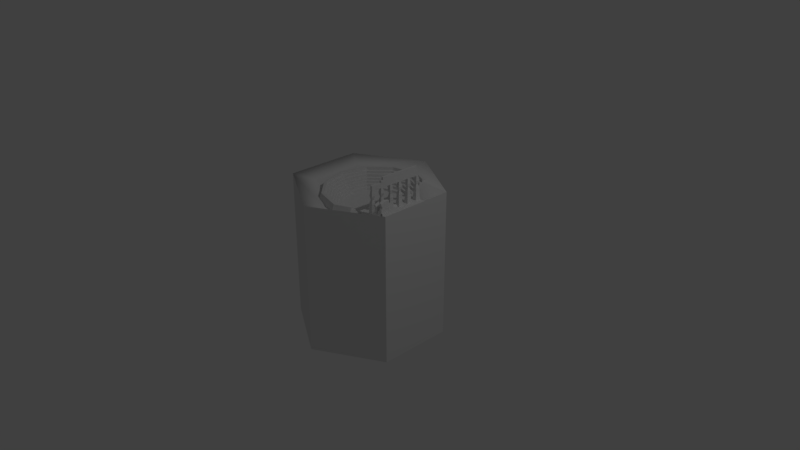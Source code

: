 # Source: ruin3.blend  (saved by Blender 2.79.0; exported with 4.5.12 LTS)
import bpy
from mathutils import Matrix  # noqa: F401  (used for matrix-valued properties, if any)

bpy.ops.wm.read_factory_settings(use_empty=True)
scene = bpy.context.scene
scene.name = 'Scene'

# ---- collections
col_collection_1 = bpy.data.collections.new('Collection 1'); scene.collection.children.link(col_collection_1)

# ---- materials (node trees are filled in below, after node groups)
mat_material_002 = bpy.data.materials.new('Material.002')
mat_material_002.alpha_threshold = 0.0
mat_material_002.use_transparent_shadow = False
mat_material_002.roughness = 0.5
mat_material_023 = bpy.data.materials.new('Material.023')
mat_material_023.alpha_threshold = 0.0
mat_material_023.use_transparent_shadow = False
mat_material_023.roughness = 0.5

# ---- material node trees

# ---- world
world_world = bpy.data.worlds.new('World'); scene.world = world_world
world_world.color = (0.05088, 0.05088, 0.05088)
world_world.use_sun_shadow = False
world_world.sun_shadow_jitter_overblur = 0.0
world_world.cycles.sampling_method = 'MANUAL'

# ---- cameras
cam_camera = bpy.data.cameras.new('Camera')
cam_camera.clip_end = 100.0
cam_camera.lens = 35.0
cam_camera.sensor_width = 32.0
cam_camera.sensor_height = 18.0
cam_camera.ortho_scale = 7.314
cam_camera.dof.focus_distance = 0.0
cam_camera.dof.aperture_fstop = 128.0

# ---- lights
light_lamp = bpy.data.lights.new('Lamp', 'POINT')
light_lamp.transmission_factor = 0.0
light_lamp.cutoff_distance = 30.0
light_lamp.energy = 100.0
light_lamp.shadow_buffer_clip_start = 1.001
light_lamp.shadow_soft_size = 0.1
light_lamp.shadow_maximum_resolution = 0.006
light_lamp.use_absolute_resolution = True

# ---- meshes
me_cylinder = bpy.data.meshes.new('Cylinder')
me_cylinder.from_pydata([(2.98e-08, 1.0, -2.0), (2.98e-08, 1.0, 1.168e-05), (0.866, 0.5, -2.0), (0.866, 0.5, 1.168e-05), (0.866, -0.5, -2.0), (0.866, -0.5, -2.337e-05), (-5.762e-08, -1.0, -2.0), (-5.762e-08, -1.0, 1.168e-05), (-0.866, -0.5, -2.0), (-0.866, -0.5, -2.337e-05), (-0.866, 0.5, -2.0), (-0.866, 0.5, 1.168e-05), (2.98e-08, 1.0, -1.329), (0.866, 0.5, -1.329), (0.866, -0.5, -1.329), (-5.762e-08, -1.0, -1.329), (-0.866, -0.5, -1.329), (-0.866, 0.5, -1.329), (2.98e-08, 1.0, -0.6728), (0.866, 0.5, -0.6728), (0.866, -0.5, -0.6728), (-5.762e-08, -1.0, -0.6728), (-0.866, -0.5, -0.6728), (-0.866, 0.5, -0.6728), (2.354e-08, 0.69, -0.1005), (0.5973, 0.3448, -0.2719), (0.5987, -0.3443, -0.2917), (-3.719e-08, -0.6936, -0.1116), (-0.5987, -0.3443, -0.05528), (-0.5973, 0.3448, -0.04772), (0.05379, 0.3718, -0.4249), (0.2264, 0.1308, -0.3123), (0.2265, -0.1304, -0.3818), (0.05379, -0.3868, -0.3635), (-0.2803, -0.191, -0.4187), (-0.2802, 0.1943, -0.3568), (1.461e-08, 0.004293, -0.3381)], [], [(18, 1, 3, 19), (19, 3, 5, 20), (20, 5, 7, 21), (21, 7, 9, 22), (9, 7, 27, 28), (23, 11, 1, 18), (22, 9, 11, 23), (1, 11, 29, 24), (8, 16, 17, 10), (10, 17, 12, 0), (6, 15, 16, 8), (4, 14, 15, 6), (2, 13, 14, 4), (0, 12, 13, 2), (16, 22, 23, 17), (17, 23, 18, 12), (15, 21, 22, 16), (14, 20, 21, 15), (13, 19, 20, 14), (12, 18, 19, 13), (5, 3, 25, 26), (11, 9, 28, 29), (3, 1, 24, 25), (7, 5, 26, 27), (29, 28, 34, 35), (27, 26, 32, 33), (25, 24, 30, 31), (24, 29, 35, 30), (28, 27, 33, 34), (26, 25, 31, 32), (30, 35, 36), (34, 33, 36), (32, 31, 36), (35, 34, 36), (33, 32, 36), (31, 30, 36)])
me_cylinder.polygons.foreach_set('use_smooth', [0, 0, 0, 0, 1, 0, 0, 1, 0, 0, 0, 0, 0, 0, 0, 0, 0, 0, 0, 0, 1, 1, 1, 1, 1, 1, 1, 1, 1, 1, 1, 1, 1, 1, 1, 1])
_uv = me_cylinder.uv_layers.new(name='UVMap')
_uv.uv.foreach_set('vector', [0.1667, 0.2213, 0.1667, 0.3334, 0.0001035, 0.3334, 9.852e-05, 0.2213, 0.9999, 0.2212, 0.9999, 0.3334, 0.8333, 0.3334, 0.8333, 0.2212, 0.8333, 0.2212, 0.8333, 0.3334, 0.6666, 0.3334, 0.6666, 0.2212, 0.6666, 0.2212, 0.6666, 0.3334, 0.5, 0.3334, 0.5, 0.2212, 0.01493, 0.7439, 0.01834, 0.2463, 0.1694, 0.3246, 0.1646, 0.6675, 0.3334, 0.2213, 0.3334, 0.3334, 0.1667, 0.3334, 0.1667, 0.2213, 0.5, 0.2212, 0.5, 0.3334, 0.3334, 0.3334, 0.3334, 0.2213, 0.9811, 0.7457, 0.4979, 0.9952, 0.4982, 0.84, 0.831, 0.6678, 0.5, 9.425e-05, 0.5, 0.1119, 0.3334, 0.1119, 0.3334, 9.974e-05, 0.3334, 9.974e-05, 0.3334, 0.1119, 0.1667, 0.1119, 0.1667, 0.0001064, 0.6666, 9.1e-05, 0.6666, 0.1119, 0.5, 0.1119, 0.5, 9.425e-05, 0.8333, 8.916e-05, 0.8333, 0.1119, 0.6666, 0.1119, 0.6666, 9.1e-05, 0.9999, 8.916e-05, 0.9999, 0.1119, 0.8333, 0.1119, 0.8333, 8.916e-05, 0.1667, 0.0001064, 0.1667, 0.1119, 9.386e-05, 0.1119, 8.916e-05, 0.0001134, 0.5, 0.1119, 0.5, 0.2212, 0.3334, 0.2213, 0.3334, 0.1119, 0.3334, 0.1119, 0.3334, 0.2213, 0.1667, 0.2213, 0.1667, 0.1119, 0.6666, 0.1119, 0.6666, 0.2212, 0.5, 0.2212, 0.5, 0.1119, 0.8333, 0.1119, 0.8333, 0.2212, 0.6666, 0.2212, 0.6666, 0.1119, 0.9999, 0.1119, 0.9999, 0.2212, 0.8333, 0.2212, 0.8333, 0.1119, 0.1667, 0.1119, 0.1667, 0.2213, 9.852e-05, 0.2213, 9.386e-05, 0.1119, 0.4975, -0.004635, 0.9811, 0.2455, 0.8313, 0.3232, 0.4983, 0.1499, 0.4979, 0.9952, 0.01493, 0.7439, 0.1646, 0.6675, 0.4982, 0.84, 0.9811, 0.2455, 0.9811, 0.7457, 0.831, 0.6678, 0.8313, 0.3232, 0.01834, 0.2463, 0.4975, -0.004635, 0.4983, 0.1499, 0.1694, 0.3246, 0.4982, 0.84, 0.1646, 0.6675, 0.372, 0.5598, 0.4974, 0.625, 0.1694, 0.3246, 0.4983, 0.1499, 0.4977, 0.3648, 0.3716, 0.4295, 0.8313, 0.3232, 0.831, 0.6678, 0.62, 0.5583, 0.6233, 0.4298, 0.831, 0.6678, 0.4982, 0.84, 0.4974, 0.625, 0.62, 0.5583, 0.1646, 0.6675, 0.1694, 0.3246, 0.3716, 0.4295, 0.372, 0.5598, 0.4983, 0.1499, 0.8313, 0.3232, 0.6233, 0.4298, 0.4977, 0.3648, 0.62, 0.5583, 0.4974, 0.625, 0.499, 0.4956, 0.372, 0.5598, 0.3716, 0.4295, 0.499, 0.4956, 0.4977, 0.3648, 0.6233, 0.4298, 0.499, 0.4956, 0.4974, 0.625, 0.372, 0.5598, 0.499, 0.4956, 0.3716, 0.4295, 0.4977, 0.3648, 0.499, 0.4956, 0.6233, 0.4298, 0.62, 0.5583, 0.499, 0.4956])
me_cylinder.materials.append(mat_material_002)
me_cylinder.use_remesh_preserve_volume = False
me_cylinder.use_remesh_preserve_attributes = False
me_cylinder.use_mirror_vertex_groups = False
me_cylinder.update()
me_cylinder_004 = bpy.data.meshes.new('Cylinder.004')
me_cylinder_004.from_pydata([(-2.532, -0.8572, -1.0), (-2.532, -0.8572, 1.0), (-2.032, -0.9912, -1.0), (-2.032, -0.9912, 1.0), (-2.032, -2.723, -1.0), (-2.032, -2.723, 1.0), (-2.532, -2.857, -1.0), (-2.532, -2.857, 1.0), (-3.032, -2.723, -1.0), (-3.032, -2.723, 1.0), (-3.398, -2.357, -1.0), (-3.398, -2.357, 1.0), (-3.532, -1.857, -1.0), (-3.532, -1.857, 1.0), (-3.398, -1.357, -1.0), (-3.398, -1.357, 1.0), (-3.032, -0.9912, -1.0), (-3.032, -0.9912, 1.0), (-2.532, -0.8161, -1.041), (-2.532, -0.8161, 1.041), (-2.532, -2.898, -1.041), (-2.532, -2.898, 1.041), (-3.052, -2.759, -1.041), (-3.052, -2.759, 1.041), (-3.433, -2.378, -1.041), (-3.433, -2.378, 1.041), (-3.573, -1.857, -1.041), (-3.573, -1.857, 1.041), (-3.433, -1.337, -1.041), (-3.433, -1.337, 1.041), (-3.052, -0.9555, -1.041), (-3.052, -0.9555, 1.041), (-2.026, -2.717, -1.0), (-2.026, -2.763, 1.041), (-2.026, -2.734, 1.012), (-2.026, -2.717, 1.0), (-2.026, -2.763, -1.041), (-2.026, -2.734, -1.012), (-2.026, -0.9805, 1.012), (-2.026, -0.9517, 1.041), (-2.026, -0.9517, -1.041), (-2.026, -0.9974, 1.0), (-2.026, -0.9805, -1.012), (-2.026, -0.9974, -1.0), (-2.032, -0.9912, 2.615), (-2.532, -0.8572, 2.615), (-2.532, -2.857, 2.615), (-2.032, -2.723, 2.615), (-3.032, -2.723, 2.615), (-3.398, -2.357, 2.615), (-3.573, -1.857, 2.657), (-3.532, -1.857, 2.615), (-3.398, -1.357, 2.615), (-3.433, -1.337, 2.657), (-3.032, -0.9912, 2.615), (-2.026, -0.9517, 2.657), (-2.532, -0.8161, 2.657), (-3.052, -2.759, 2.657), (-2.532, -2.898, 2.657), (-3.433, -2.378, 2.657), (-3.052, -0.9555, 2.657), (-2.026, -2.763, 2.657), (-2.026, -2.734, 2.628), (-2.026, -0.9805, 2.628), (-3.627, -1.857, 2.657), (-3.477, -1.297, 2.657), (-2.01, -0.8835, 2.657), (-2.508, -0.7376, 2.657), (-3.067, -2.827, 2.657), (-2.508, -2.977, 2.657), (-3.477, -2.417, 2.657), (-3.067, -0.8876, 2.657), (-2.01, -2.831, 2.657), (-3.627, -1.857, 4.407), (-3.477, -1.297, 4.407), (-2.01, -0.8835, 4.407), (-2.508, -0.7376, 4.407), (-3.067, -2.827, 4.407), (-2.508, -2.977, 4.407), (-3.477, -2.417, 4.407), (-3.067, -0.8876, 4.407), (-2.01, -2.831, 4.407), (-3.691, -1.857, 4.407), (-3.528, -1.251, 4.407), (-1.989, -0.8026, 4.407), (-2.478, -0.6446, 4.407), (-3.085, -2.907, 4.407), (-2.478, -3.07, 4.407), (-3.528, -2.464, 4.407), (-3.085, -0.8071, 4.407), (-1.989, -2.912, 4.407), (-3.691, -1.857, 6.126), (-3.528, -1.251, 6.126), (-1.989, -0.8026, 6.126), (-2.478, -0.6446, 6.126), (-3.085, -2.907, 6.126), (-2.478, -3.07, 6.126), (-3.528, -2.464, 6.126), (-3.085, -0.8071, 6.126), (-1.989, -2.912, 6.126), (-3.752, -1.857, 6.126), (-3.577, -1.206, 6.126), (-1.963, -0.7245, 6.126), (-2.449, -0.5548, 6.126), (-3.1, -2.985, 6.126), (-2.449, -3.16, 6.126), (-3.577, -2.508, 6.126), (-3.1, -0.7293, 6.126), (-1.963, -2.99, 6.126), (-3.752, -1.857, 7.76), (-3.577, -1.206, 7.76), (-1.963, -0.7245, 7.76), (-2.449, -0.5548, 7.76), (-3.1, -2.985, 7.76), (-2.449, -3.16, 7.76), (-3.577, -2.508, 7.76), (-3.1, -0.7293, 7.76), (-1.963, -2.99, 7.76), (-3.815, -1.857, 7.76), (-3.628, -1.159, 7.76), (-1.933, -0.6421, 7.76), (-2.418, -0.4601, 7.76), (-3.116, -3.067, 7.76), (-2.418, -3.254, 7.76), (-3.628, -2.556, 7.76), (-3.116, -0.6473, 7.76), (-1.933, -3.072, 7.76), (-3.815, -1.857, 9.774), (-3.628, -1.159, 9.774), (-1.933, -0.6421, 9.774), (-2.418, -0.4601, 9.774), (-3.116, -3.067, 9.774), (-2.418, -3.254, 9.774), (-3.628, -2.556, 9.774), (-3.116, -0.6473, 9.774), (-1.933, -3.072, 9.774), (-3.881, -1.857, 9.774), (-3.68, -1.109, 9.774), (-1.892, -0.5556, 9.774), (-2.384, -0.3606, 9.774), (-3.132, -3.153, 9.774), (-2.384, -3.354, 9.774), (-3.68, -2.606, 9.774), (-3.132, -0.5611, 9.774), (-1.892, -3.159, 9.774), (-3.881, -1.857, 11.53), (-3.68, -1.109, 11.53), (-1.892, -0.5556, 11.53), (-2.384, -0.3606, 11.53), (-3.132, -3.153, 11.53), (-2.384, -3.354, 11.53), (-3.68, -2.606, 11.53), (-3.132, -0.5611, 11.53), (-1.892, -3.159, 11.53), (-3.947, -1.857, 11.53), (-3.733, -1.059, 11.53), (-1.863, -0.4681, 11.53), (-2.35, -0.2601, 11.53), (-3.148, -3.24, 11.53), (-2.35, -3.454, 11.53), (-3.733, -2.656, 11.53), (-3.148, -0.474, 11.53), (-1.863, -3.246, 11.53), (-3.947, -1.857, 13.76), (-3.733, -1.059, 13.76), (-1.863, -0.4681, 13.76), (-2.35, -0.2601, 13.76), (-3.148, -3.24, 13.76), (-2.35, -3.454, 13.76), (-3.733, -2.656, 13.76), (-3.148, -0.474, 13.76), (-1.863, -3.246, 13.76), (-4.018, -1.857, 13.76), (-3.789, -1.004, 13.76), (-1.811, -0.3738, 13.76), (-2.312, -0.1517, 13.76), (-3.165, -3.334, 13.76), (-2.312, -3.563, 13.76), (-3.789, -2.71, 13.76), (-3.165, -0.3802, 13.76), (-1.811, -3.341, 13.76), (-2.236, 0.1469, -1.041), (-2.236, -3.861, -1.041), (-3.239, -3.593, -1.041), (-3.972, -2.859, -1.041), (-4.241, -1.857, -1.041), (-3.972, -0.8552, -1.041), (-3.239, -0.1216, -1.041), (-1.698, -3.6, -1.041), (-1.698, -0.1142, -1.041), (-0.8643, -1.688, 5.179)], [], [(9, 11, 49, 48), (27, 25, 59, 50), (16, 14, 28, 30), (6, 4, 37, 36, 20), (13, 15, 52, 51), (31, 29, 53, 60), (2, 0, 18, 40, 42), (10, 8, 22, 24), (3, 1, 17, 15, 13, 11, 9, 7, 5, 35, 41), (7, 9, 48, 46), (0, 2, 43, 32, 4, 6, 8, 10, 12, 14, 16), (18, 19, 39, 40), (20, 21, 23, 22), (22, 23, 25, 24), (24, 25, 27, 26), (26, 27, 29, 28), (28, 29, 31, 30), (30, 31, 19, 18), (12, 10, 24, 26), (25, 23, 57, 59), (8, 6, 20, 22), (0, 16, 30, 18), (3, 41, 38), (21, 33, 61, 58), (33, 34, 62, 61), (4, 32, 37), (14, 12, 26, 28), (42, 43, 2), (36, 33, 21, 20), (34, 33, 36, 37, 32, 43, 42, 40, 39, 38, 41, 35), (34, 35, 5), (52, 54, 60, 53), (47, 46, 58, 61, 62), (45, 44, 63, 55, 56), (48, 57, 59, 49), (51, 52, 53, 50), (49, 51, 50, 59), (46, 58, 57, 48), (54, 45, 56, 60), (15, 17, 54, 52), (3, 38, 63, 44), (23, 21, 58, 57), (19, 31, 60, 56), (38, 39, 55, 63), (34, 5, 47, 62), (17, 1, 45, 54), (1, 3, 44, 45), (29, 27, 50, 53), (11, 13, 51, 49), (5, 7, 46, 47), (39, 19, 56, 55), (56, 67, 71, 60), (53, 65, 64, 50), (59, 70, 68, 57), (55, 66, 67, 56), (58, 61, 72, 69), (60, 71, 65, 53), (50, 64, 70, 59), (57, 68, 69, 58), (66, 75, 76, 67), (69, 72, 81, 78), (71, 80, 74, 65), (64, 73, 79, 70), (68, 77, 78, 69), (67, 76, 80, 71), (65, 74, 73, 64), (70, 79, 77, 68), (80, 89, 83, 74), (73, 82, 88, 79), (77, 86, 87, 78), (76, 85, 89, 80), (74, 83, 82, 73), (79, 88, 86, 77), (75, 84, 85, 76), (78, 81, 90, 87), (85, 94, 98, 89), (83, 92, 91, 82), (88, 97, 95, 86), (84, 93, 94, 85), (87, 90, 99, 96), (89, 98, 92, 83), (82, 91, 97, 88), (86, 95, 96, 87), (92, 101, 100, 91), (97, 106, 104, 95), (93, 102, 103, 94), (96, 99, 108, 105), (98, 107, 101, 92), (91, 100, 106, 97), (95, 104, 105, 96), (94, 103, 107, 98), (105, 108, 117, 114), (107, 116, 110, 101), (100, 109, 115, 106), (104, 113, 114, 105), (103, 112, 116, 107), (101, 110, 109, 100), (106, 115, 113, 104), (102, 111, 112, 103), (109, 118, 124, 115), (113, 122, 123, 114), (112, 121, 125, 116), (110, 119, 118, 109), (115, 124, 122, 113), (111, 120, 121, 112), (114, 117, 126, 123), (116, 125, 119, 110), (121, 130, 134, 125), (119, 128, 127, 118), (124, 133, 131, 122), (120, 129, 130, 121), (123, 126, 135, 132), (125, 134, 128, 119), (118, 127, 133, 124), (122, 131, 132, 123), (133, 142, 140, 131), (129, 138, 139, 130), (132, 135, 144, 141), (134, 143, 137, 128), (127, 136, 142, 133), (131, 140, 141, 132), (130, 139, 143, 134), (128, 137, 136, 127), (141, 144, 153, 150), (143, 152, 146, 137), (136, 145, 151, 142), (140, 149, 150, 141), (139, 148, 152, 143), (137, 146, 145, 136), (142, 151, 149, 140), (138, 147, 148, 139), (149, 158, 159, 150), (148, 157, 161, 152), (146, 155, 154, 145), (151, 160, 158, 149), (147, 156, 157, 148), (150, 153, 162, 159), (152, 161, 155, 146), (145, 154, 160, 151), (157, 166, 170, 161), (155, 164, 163, 154), (160, 169, 167, 158), (156, 165, 166, 157), (159, 162, 171, 168), (161, 170, 164, 155), (154, 163, 169, 160), (158, 167, 168, 159), (165, 174, 175, 166), (168, 171, 180, 177), (170, 179, 173, 164), (163, 172, 178, 169), (167, 176, 177, 168), (166, 175, 179, 170), (164, 173, 172, 163), (169, 178, 176, 167), (26, 24, 184, 185), (18, 30, 187, 181), (18, 40, 189, 181), (22, 20, 182, 183), (28, 26, 185, 186), (36, 20, 182, 188), (22, 24, 184, 183), (28, 30, 187, 186), (173, 172, 185, 186), (179, 173, 186, 187), (175, 179, 187, 181), (174, 175, 181, 189), (172, 178, 184, 185), (178, 176, 183, 184), (176, 177, 182, 183), (177, 182, 188, 180), (39, 40, 189, 174, 165, 156, 147, 138, 129, 120, 111, 102, 93, 84, 75, 66, 55), (72, 81, 90, 99, 108, 117, 126, 135, 144, 153, 162, 171, 180, 188, 36, 33, 61)])
_uv = me_cylinder_004.uv_layers.new(name='UVMap')
_uv.uv.foreach_set('vector', [0.581, 0.509, 0.6387, 0.509, 0.6387, 0.9455, 0.581, 0.9455, 0.3258, 0.5377, 0.3802, 0.5377, 0.3802, 0.9324, 0.3258, 0.9324, 0.1255, 0.1199, 0.06522, 0.2257, 0.05785, 0.2145, 0.1214, 0.1025, 0.1694, 0.7553, 0.2647, 0.7389, 0.2641, 0.7482, 0.2601, 0.7636, 0.1677, 0.776, 0.3281, 0.3416, 0.3858, 0.3416, 0.3858, 0.7781, 0.3281, 0.7781, 0.2172, 0.5377, 0.2715, 0.5377, 0.2715, 0.9324, 0.2172, 0.9324, 0.2926, 0.1123, 0.2039, 0.08297, 0.2036, 0.06299, 0.289, 0.08789, 0.2924, 0.1036, 0.04597, 0.5441, 0.09345, 0.6814, 0.08751, 0.6972, 0.03741, 0.5515, 0.6777, 0.185, 0.7622, 0.2096, 0.8236, 0.2978, 0.8558, 0.4223, 0.8576, 0.5552, 0.8315, 0.6703, 0.7846, 0.7453, 0.7269, 0.766, 0.6705, 0.7277, 0.6669, 0.7237, 0.6742, 0.1871, 0.455, 0.509, 0.5127, 0.509, 0.5127, 0.9455, 0.455, 0.9455, 0.6867, 0.6816, 0.6434, 0.9693, 0.6412, 0.9867, 0.2237, 0.8833, 0.2212, 0.8798, 0.2005, 0.5777, 0.2438, 0.29, 0.3406, 0.09334, 0.465, 0.04036, 0.5837, 0.1453, 0.6648, 0.38, 0.1629, 0.02903, 0.1629, 0.5377, 0.1101, 0.5377, 0.1101, 0.02903, 0.4888, 0.02903, 0.4888, 0.5377, 0.4345, 0.5377, 0.4345, 0.02903, 0.4345, 0.02903, 0.4345, 0.5377, 0.3802, 0.5377, 0.3802, 0.02903, 0.3802, 0.02903, 0.3802, 0.5377, 0.3258, 0.5377, 0.3258, 0.02903, 0.3258, 0.02903, 0.3258, 0.5377, 0.2715, 0.5377, 0.2715, 0.02903, 0.2715, 0.02903, 0.2715, 0.5377, 0.2172, 0.5377, 0.2172, 0.02903, 0.2172, 0.02903, 0.2172, 0.5377, 0.1629, 0.5377, 0.1629, 0.02903, 0.03624, 0.3789, 0.04597, 0.5441, 0.03741, 0.5515, 0.0272, 0.3766, 0.3802, 0.5377, 0.4345, 0.5377, 0.4345, 0.9324, 0.3802, 0.9324, 0.09345, 0.6814, 0.1694, 0.7553, 0.1677, 0.776, 0.08751, 0.6972, 0.2039, 0.08297, 0.1255, 0.1199, 0.1214, 0.1025, 0.2036, 0.06299, 0.6777, 0.185, 0.6742, 0.1871, 0.6793, 0.1743, 0.4888, 0.5377, 0.5416, 0.5377, 0.5416, 0.9324, 0.4888, 0.9324, 0.6764, 0.754, 0.6715, 0.739, 0.8876, 0.939, 0.8921, 0.9529, 0.2647, 0.7389, 0.2683, 0.7351, 0.2641, 0.7482, 0.06522, 0.2257, 0.03624, 0.3789, 0.0272, 0.3766, 0.05785, 0.2145, 0.2924, 0.1036, 0.2963, 0.1181, 0.2926, 0.1123, 0.5416, 0.02903, 0.5416, 0.5377, 0.4888, 0.5377, 0.4888, 0.02903, 0.8714, 0.739, 0.8812, 0.754, 0.04712, 0.7636, 0.05525, 0.7482, 0.06359, 0.7351, 0.1197, 0.1181, 0.1119, 0.1036, 0.1051, 0.08789, 0.8974, 0.1614, 0.8871, 0.1743, 0.8769, 0.1871, 0.8623, 0.7237, 0.6715, 0.739, 0.6669, 0.7237, 0.6705, 0.7277, 0.2268, 0.7681, 0.2845, 0.7681, 0.2857, 0.7836, 0.2256, 0.7836, 0.8868, 0.9314, 0.9484, 0.8009, 0.9569, 0.8131, 0.8921, 0.9529, 0.8876, 0.939, 0.9498, 0.1934, 0.8957, 0.04098, 0.897, 0.03364, 0.9024, 0.02097, 0.9593, 0.1835, 0.581, 0.9455, 0.5798, 0.9609, 0.6399, 0.9609, 0.6387, 0.9455, 0.3281, 0.7781, 0.3858, 0.7781, 0.387, 0.7935, 0.3269, 0.7935, 0.518, 0.9455, 0.5757, 0.9455, 0.5769, 0.9609, 0.5168, 0.9609, 0.455, 0.9455, 0.4538, 0.9609, 0.5139, 0.9609, 0.5127, 0.9455, 0.1638, 0.7681, 0.2215, 0.7681, 0.2227, 0.7836, 0.1626, 0.7836, 0.2268, 0.3316, 0.2845, 0.3316, 0.2845, 0.7681, 0.2268, 0.7681, 0.6777, 0.185, 0.6793, 0.1743, 0.897, 0.03364, 0.8957, 0.04098, 0.4345, 0.5377, 0.4888, 0.5377, 0.4888, 0.9324, 0.4345, 0.9324, 0.1629, 0.5377, 0.2172, 0.5377, 0.2172, 0.9324, 0.1629, 0.9324, 0.6793, 0.1743, 0.6845, 0.1614, 0.9024, 0.02097, 0.897, 0.03364, 0.6715, 0.739, 0.6705, 0.7277, 0.8868, 0.9314, 0.8876, 0.939, 0.1638, 0.3316, 0.2215, 0.3316, 0.2215, 0.7681, 0.1638, 0.7681, 0.7019, 0.3534, 0.6777, 0.185, 0.8957, 0.04098, 0.9498, 0.1934, 0.2715, 0.5377, 0.3258, 0.5377, 0.3258, 0.9324, 0.2715, 0.9324, 0.518, 0.509, 0.5757, 0.509, 0.5757, 0.9455, 0.518, 0.9455, 0.6705, 0.7277, 0.7066, 0.5525, 0.9484, 0.8009, 0.8868, 0.9314, 0.1101, 0.5377, 0.1629, 0.5377, 0.1629, 0.9324, 0.1101, 0.9324, 0.1276, 0.08668, 0.1128, 0.09138, 0.31, 0.09125, 0.3109, 0.08656, 0.7383, 0.09137, 0.7293, 0.09491, 0.9265, 0.09491, 0.9217, 0.09137, 0.04762, 0.09137, 0.0465, 0.09533, 0.2437, 0.09533, 0.231, 0.09137, 0.4665, 0.0704, 0.4704, 0.07508, 0.6981, 0.07284, 0.6963, 0.06732, 0.2252, 0.06732, 0.455, 0.0704, 0.4511, 0.07508, 0.2234, 0.07284, 0.7445, 0.08656, 0.7318, 0.09052, 0.929, 0.09052, 0.9279, 0.08656, 0.3903, 0.09137, 0.3855, 0.09491, 0.5827, 0.09491, 0.5737, 0.09137, 0.4205, 0.08656, 0.4208, 0.09125, 0.6179, 0.09234, 0.6038, 0.08757, 0.4704, 0.07508, 0.5196, 0.193, 0.7474, 0.1907, 0.6981, 0.07284, 0.2234, 0.07284, 0.4511, 0.07508, 0.4019, 0.193, 0.1741, 0.1907, 0.7318, 0.09052, 0.7318, 0.2087, 0.929, 0.2087, 0.929, 0.09052, 0.3855, 0.09491, 0.3855, 0.213, 0.5827, 0.213, 0.5827, 0.09491, 0.4208, 0.09125, 0.4043, 0.2093, 0.6014, 0.2104, 0.6179, 0.09234, 0.1128, 0.09138, 0.1148, 0.2095, 0.312, 0.2094, 0.31, 0.09125, 0.7293, 0.09491, 0.7293, 0.213, 0.9265, 0.213, 0.9265, 0.09491, 0.0465, 0.09533, 0.0465, 0.2135, 0.2437, 0.2135, 0.2437, 0.09533, 0.7318, 0.2087, 0.7166, 0.2133, 0.9301, 0.2133, 0.929, 0.2087, 0.3855, 0.213, 0.3799, 0.2172, 0.5935, 0.2172, 0.5827, 0.213, 0.4043, 0.2093, 0.405, 0.2149, 0.6185, 0.2161, 0.6014, 0.2104, 0.1148, 0.2095, 0.09705, 0.2151, 0.3106, 0.2149, 0.312, 0.2094, 0.7293, 0.213, 0.7185, 0.2172, 0.9321, 0.2172, 0.9265, 0.213, 0.0465, 0.2135, 0.04538, 0.2181, 0.2589, 0.2181, 0.2437, 0.2135, 0.5196, 0.193, 0.5231, 0.1986, 0.7492, 0.1973, 0.7474, 0.1907, 0.1741, 0.1907, 0.4019, 0.193, 0.3984, 0.1986, 0.1723, 0.1973, 0.09705, 0.2151, 0.09899, 0.331, 0.3125, 0.3309, 0.3106, 0.2149, 0.7185, 0.2172, 0.7185, 0.3331, 0.9321, 0.3331, 0.9321, 0.2172, 0.04538, 0.2181, 0.04538, 0.3341, 0.2589, 0.3341, 0.2589, 0.2181, 0.5231, 0.1986, 0.5509, 0.3145, 0.777, 0.3132, 0.7492, 0.1973, 0.1723, 0.1973, 0.3984, 0.1986, 0.3706, 0.3145, 0.1445, 0.3132, 0.7166, 0.2133, 0.7166, 0.3293, 0.9301, 0.3293, 0.9301, 0.2133, 0.3799, 0.2172, 0.3799, 0.3332, 0.5935, 0.3331, 0.5935, 0.2172, 0.405, 0.2149, 0.3888, 0.3308, 0.6023, 0.332, 0.6185, 0.2161, 0.7185, 0.3331, 0.7081, 0.3371, 0.9374, 0.3371, 0.9321, 0.3331, 0.04538, 0.3341, 0.04449, 0.3385, 0.2739, 0.3385, 0.2589, 0.3341, 0.5509, 0.3145, 0.552, 0.32, 0.7785, 0.3196, 0.777, 0.3132, 0.1445, 0.3132, 0.3706, 0.3145, 0.3695, 0.32, 0.143, 0.3196, 0.7166, 0.3293, 0.7016, 0.3337, 0.931, 0.3337, 0.9301, 0.3293, 0.3799, 0.3332, 0.3746, 0.3371, 0.604, 0.3371, 0.5935, 0.3331, 0.3888, 0.3308, 0.3898, 0.3362, 0.6191, 0.3374, 0.6023, 0.332, 0.09899, 0.331, 0.08158, 0.3364, 0.3109, 0.3362, 0.3125, 0.3309, 0.143, 0.3196, 0.3695, 0.32, 0.3601, 0.4303, 0.1336, 0.4299, 0.7016, 0.3337, 0.7016, 0.4441, 0.931, 0.4441, 0.931, 0.3337, 0.3746, 0.3371, 0.3746, 0.4474, 0.604, 0.4474, 0.604, 0.3371, 0.3898, 0.3362, 0.3744, 0.4464, 0.6037, 0.4477, 0.6191, 0.3374, 0.08158, 0.3364, 0.08343, 0.4467, 0.3128, 0.4466, 0.3109, 0.3362, 0.7081, 0.3371, 0.7081, 0.4474, 0.9374, 0.4474, 0.9374, 0.3371, 0.04449, 0.3385, 0.04449, 0.4489, 0.2739, 0.4489, 0.2739, 0.3385, 0.552, 0.32, 0.5614, 0.4303, 0.7879, 0.4299, 0.7785, 0.3196, 0.3746, 0.4474, 0.369, 0.4515, 0.6151, 0.4515, 0.604, 0.4474, 0.3744, 0.4464, 0.3756, 0.4521, 0.6215, 0.4534, 0.6037, 0.4477, 0.08343, 0.4467, 0.06486, 0.4523, 0.3109, 0.4522, 0.3128, 0.4466, 0.7081, 0.4474, 0.697, 0.4515, 0.943, 0.4515, 0.9374, 0.4474, 0.04449, 0.4489, 0.04371, 0.4535, 0.2898, 0.4535, 0.2739, 0.4489, 0.5614, 0.4303, 0.5611, 0.4363, 0.7891, 0.4366, 0.7879, 0.4299, 0.1336, 0.4299, 0.3601, 0.4303, 0.3604, 0.4363, 0.1324, 0.4366, 0.7016, 0.4441, 0.6857, 0.4487, 0.9318, 0.4487, 0.931, 0.4441, 0.06486, 0.4523, 0.06713, 0.5882, 0.3132, 0.588, 0.3109, 0.4522, 0.697, 0.4515, 0.697, 0.5874, 0.943, 0.5874, 0.943, 0.4515, 0.04371, 0.4535, 0.04371, 0.5894, 0.2898, 0.5894, 0.2898, 0.4535, 0.5611, 0.4363, 0.5524, 0.5721, 0.7804, 0.5725, 0.7891, 0.4366, 0.1324, 0.4366, 0.3604, 0.4363, 0.3691, 0.5721, 0.1411, 0.5725, 0.6857, 0.4487, 0.6857, 0.5846, 0.9318, 0.5846, 0.9318, 0.4487, 0.369, 0.4515, 0.3691, 0.5874, 0.6151, 0.5874, 0.6151, 0.4515, 0.3756, 0.4521, 0.3566, 0.5879, 0.6026, 0.5892, 0.6215, 0.4534, 0.04371, 0.5894, 0.04303, 0.5943, 0.3066, 0.5943, 0.2898, 0.5894, 0.5524, 0.5721, 0.5488, 0.5785, 0.7815, 0.5795, 0.7804, 0.5725, 0.1411, 0.5725, 0.3691, 0.5721, 0.3727, 0.5785, 0.14, 0.5795, 0.6857, 0.5846, 0.6689, 0.5895, 0.9325, 0.5895, 0.9318, 0.5846, 0.3691, 0.5874, 0.3633, 0.5917, 0.6268, 0.5917, 0.6151, 0.5874, 0.3566, 0.5879, 0.3581, 0.5938, 0.6215, 0.5952, 0.6026, 0.5892, 0.06713, 0.5882, 0.04744, 0.5941, 0.311, 0.5939, 0.3132, 0.588, 0.697, 0.5874, 0.6852, 0.5917, 0.9488, 0.5917, 0.943, 0.5874, 0.14, 0.5795, 0.3727, 0.5785, 0.3947, 0.6972, 0.162, 0.6982, 0.6689, 0.5895, 0.6689, 0.7082, 0.9325, 0.7082, 0.9325, 0.5895, 0.3633, 0.5917, 0.3633, 0.7104, 0.6268, 0.7104, 0.6268, 0.5917, 0.3581, 0.5938, 0.3415, 0.7124, 0.605, 0.7139, 0.6215, 0.5952, 0.04744, 0.5941, 0.04943, 0.7128, 0.313, 0.7126, 0.311, 0.5939, 0.6852, 0.5917, 0.6852, 0.7104, 0.9488, 0.7104, 0.9488, 0.5917, 0.04303, 0.5943, 0.04303, 0.713, 0.3066, 0.713, 0.3066, 0.5943, 0.5488, 0.5785, 0.5268, 0.6972, 0.7595, 0.6982, 0.7815, 0.5795, 0.3415, 0.7124, 0.3431, 0.7184, 0.6243, 0.7199, 0.605, 0.7139, 0.04943, 0.7128, 0.02938, 0.7188, 0.3107, 0.7186, 0.313, 0.7126, 0.6852, 0.7104, 0.6734, 0.7147, 0.9546, 0.7147, 0.9488, 0.7104, 0.04303, 0.713, 0.04244, 0.7179, 0.3237, 0.7179, 0.3066, 0.713, 0.5268, 0.6972, 0.5279, 0.7034, 0.7604, 0.7053, 0.7595, 0.6982, 0.162, 0.6982, 0.3947, 0.6972, 0.3936, 0.7034, 0.1611, 0.7053, 0.6689, 0.7082, 0.6518, 0.7131, 0.933, 0.7131, 0.9325, 0.7082, 0.3633, 0.7104, 0.3574, 0.7147, 0.6387, 0.7147, 0.6268, 0.7104, 0.02938, 0.7188, 0.03191, 0.8692, 0.3132, 0.869, 0.3107, 0.7186, 0.6734, 0.7147, 0.6734, 0.8651, 0.9546, 0.8651, 0.9546, 0.7147, 0.04244, 0.7179, 0.04245, 0.8683, 0.3237, 0.8683, 0.3237, 0.7179, 0.5279, 0.7034, 0.4739, 0.8536, 0.7065, 0.8556, 0.7604, 0.7053, 0.1611, 0.7053, 0.3936, 0.7034, 0.4476, 0.8536, 0.215, 0.8556, 0.6518, 0.7131, 0.6518, 0.8635, 0.933, 0.8635, 0.933, 0.7131, 0.3574, 0.7147, 0.3575, 0.8651, 0.6387, 0.8651, 0.6387, 0.7147, 0.3431, 0.7184, 0.3221, 0.8688, 0.6033, 0.8703, 0.6243, 0.7199, 0.4739, 0.8536, 0.4665, 0.8608, 0.7072, 0.8633, 0.7065, 0.8556, 0.215, 0.8556, 0.4476, 0.8536, 0.455, 0.8608, 0.2143, 0.8633, 0.6518, 0.8635, 0.6332, 0.8688, 0.9335, 0.8688, 0.933, 0.8635, 0.3575, 0.8651, 0.3512, 0.8698, 0.6516, 0.8698, 0.6387, 0.8651, 0.3221, 0.8688, 0.324, 0.8752, 0.6243, 0.8768, 0.6033, 0.8703, 0.03191, 0.8692, 0.01011, 0.8756, 0.3105, 0.8754, 0.3132, 0.869, 0.6734, 0.8651, 0.6605, 0.8698, 0.9609, 0.8698, 0.9546, 0.8651, 0.04245, 0.8683, 0.04195, 0.8736, 0.3423, 0.8736, 0.3237, 0.8683, 0.2664, 0.9608, 0.2064, 0.9608, 0.1701, 0.7865, 0.2857, 0.7865, 0.1651, 0.1941, 0.1626, 0.04864, 0.2579, 0.04864, 0.2627, 0.3287, 0.4768, 0.6979, 0.4804, 0.451, 0.6548, 0.419, 0.6726, 0.6979, 0.4221, 0.04864, 0.4221, 0.1943, 0.3269, 0.3387, 0.3269, 0.05836, 0.4062, 0.9707, 0.3462, 0.9707, 0.3269, 0.7965, 0.4425, 0.7965, 0.468, 0.451, 0.4717, 0.6979, 0.2758, 0.6979, 0.2936, 0.419, 0.3531, 0.07383, 0.4579, 0.07383, 0.4658, 0.4139, 0.264, 0.4139, 0.4787, 0.07383, 0.5836, 0.07383, 0.6726, 0.4139, 0.4709, 0.4139, 0.08692, 0.7867, 0.0872, 0.02, 0.8951, 0.0458, 0.8948, 0.9467, 0.07932, 0.7591, 0.0796, 0.08141, 0.8875, 0.1302, 0.8872, 0.9265, 0.07172, 0.8407, 0.05451, 0.2016, 0.8623, 0.1322, 0.8825, 0.8831, 0.05105, 0.8773, 0.03035, 0.1333, 0.8633, 0.09907, 0.8858, 0.9115, 0.07862, 0.805, 0.07891, 0.06381, 0.8868, 0.05586, 0.8865, 0.9268, 0.09153, 0.8405, 0.09181, 0.06599, 0.8998, 0.02789, 0.8994, 0.9379, 0.08786, 0.8383, 0.08815, 0.1311, 0.8961, 0.08061, 0.8958, 0.9117, 0.06721, 0.7993, 0.9041, 0.9188, 0.8778, 0.07365, 0.04319, 0.02529, 0.2465, 0.3727, 0.141, 0.03963, 0.7498, 0.038, 0.8505, 0.9614, 0.774, 0.962, 0.6106, 0.882, 0.4271, 0.8834, 0.1412, 0.5611, 0.1409, 0.5608, 0.202, 0.5604, 0.2018, 0.5601, 0.2629, 0.5597, 0.263, 0.5597, 0.2631, 0.5598, 0.2631, 0.5598, 0.2631, 0.5598, 0.3391, 0.5587, 0.2138, 0.5457, 0.2138, 0.5457, 0.2138, 0.5457, 0.2137, 0.5456, 0.2136, 0.5456, 0.1376, 0.546, 0.1379, 0.5463, 0.06186, 0.5467, 0.06214, 0.547, 0.4179, 0.8722, 0.6462, 0.8708, 0.8494, 0.9516, 0.9447, 0.951, 0.8192, 0.01921, 0.06187, 0.02087, 0.1932, 0.357, 0.3084, 0.5447])
me_cylinder_004.use_remesh_preserve_volume = False
me_cylinder_004.use_remesh_preserve_attributes = False
me_cylinder_004.use_mirror_vertex_groups = False
me_cylinder_004.update()
me_cube_006 = bpy.data.meshes.new('Cube.006')
me_cube_006.from_pydata([(-1.0, -1.0, -1.0), (-1.0, -1.0, 1.0), (-1.0, 1.0, -1.0), (-1.0, 1.0, 1.0), (1.0, -1.0, -1.0), (1.0, -1.0, 1.0), (1.0, 1.0, -1.0), (1.0, 1.0, 1.0), (-1.0, 0.4368, -1.0), (-1.0, 0.4368, 1.0), (1.0, 0.4368, -1.0), (1.0, 0.4368, 1.0), (-0.8182, 1.0, 1.0), (-0.6364, 1.0, 1.0), (-0.4545, 1.0, 1.0), (-0.2727, 1.0, 1.0), (-0.09091, 1.0, 1.0), (0.09091, 1.0, 1.0), (0.2727, 1.0, 1.0), (0.4545, 1.0, 1.0), (0.6364, 1.0, 1.0), (0.8182, 1.0, 1.0), (-0.8182, 0.4368, 1.0), (-0.6364, 0.4368, 1.0), (-0.4545, 0.4368, 1.0), (-0.2727, 0.4368, 1.0), (-0.09091, 0.4368, 1.0), (0.09091, 0.4368, 1.0), (0.2727, 0.4368, 1.0), (0.4545, 0.4368, 1.0), (0.6364, 0.4368, 1.0), (0.8182, 0.4368, 1.0), (-0.9806, 0.4969, 2.861), (-0.9806, 0.9399, 2.861), (0.841, 0.9292, 2.861), (0.9772, 0.9292, 2.861), (0.9772, 0.5075, 2.861), (0.841, 0.5075, 2.861), (-0.8376, 0.9399, 2.861), (-0.6096, 0.917, 2.861), (-0.4813, 0.917, 2.861), (-0.2442, 0.9117, 2.861), (-0.1194, 0.9117, 2.861), (0.1167, 0.9201, 2.861), (0.2469, 0.9201, 2.861), (0.4798, 0.9216, 2.861), (0.6111, 0.9216, 2.861), (-0.8376, 0.4969, 2.861), (-0.6096, 0.5197, 2.861), (-0.4813, 0.5197, 2.861), (-0.2442, 0.525, 2.861), (-0.1194, 0.525, 2.861), (0.1167, 0.5166, 2.861), (0.2469, 0.5166, 2.861), (0.4798, 0.5151, 2.861), (0.6111, 0.5151, 2.861), (-1.0, 2.085, 1.0), (-1.0, 2.085, -1.0), (1.0, 2.085, -1.0), (-0.2442, 0.9117, 4.257), (1.0, 2.085, 1.0), (-0.4813, 0.917, 4.257), (-0.6096, 0.917, 4.257), (-0.8376, 0.9399, 4.257), (0.841, 0.5075, 4.257), (0.9772, 0.5075, 4.257), (0.9772, 0.9292, 4.257), (0.841, 0.9292, 4.257), (-0.9806, 0.9399, 4.257), (-0.9806, 0.4969, 4.257), (-0.1194, 0.9117, 4.257), (0.1167, 0.9201, 4.257), (0.2469, 0.9201, 4.257), (0.4798, 0.9216, 4.257), (0.6111, 0.9216, 4.257), (-0.8376, 0.4969, 4.257), (-0.6096, 0.5197, 4.257), (-0.4813, 0.5197, 4.257), (-0.2442, 0.525, 4.257), (-0.1194, 0.525, 4.257), (0.1167, 0.5166, 4.257), (0.2469, 0.5166, 4.257), (0.4798, 0.5151, 4.257), (0.6111, 0.5151, 4.257), (-0.9436, 0.6116, 5.169), (-0.8746, 0.6116, 5.169), (0.5129, 0.8192, 5.169), (0.578, 0.8192, 5.169), (0.1487, 0.821, 5.169), (0.2149, 0.821, 5.169), (-0.2142, 0.8186, 5.169), (-0.1495, 0.8186, 5.169), (-0.5805, 0.8269, 5.169), (-0.5104, 0.8269, 5.169), (-0.9436, 0.8252, 5.169), (-0.8746, 0.8252, 5.169), (0.8749, 0.6124, 5.169), (0.9433, 0.6124, 5.169), (0.9433, 0.8243, 5.169), (0.8749, 0.8243, 5.169), (-0.1495, 0.6181, 5.169), (0.1487, 0.6157, 5.169), (0.2149, 0.6157, 5.169), (0.5129, 0.6176, 5.169), (0.578, 0.6176, 5.169), (-0.2142, 0.6181, 5.169), (-0.5805, 0.6098, 5.169), (-0.5104, 0.6098, 5.169), (-0.982, 0.4924, 6.226), (-0.8361, 0.4924, 6.226), (0.4806, 0.9192, 6.226), (0.6103, 0.9192, 6.226), (0.1168, 0.9197, 6.226), (0.2468, 0.9197, 6.226), (-0.2513, 0.9336, 6.226), (-0.1124, 0.9336, 6.226), (-0.6142, 0.9312, 6.226), (-0.4767, 0.9312, 6.226), (-0.982, 0.9444, 6.226), (-0.8361, 0.9444, 6.226), (0.846, 0.5228, 6.226), (0.9722, 0.5228, 6.226), (0.9722, 0.9139, 6.226), (0.846, 0.9139, 6.226), (-0.1124, 0.5032, 6.226), (0.1168, 0.517, 6.226), (0.2468, 0.517, 6.226), (0.4806, 0.5175, 6.226), (0.6103, 0.5175, 6.226), (-0.2513, 0.5032, 6.226), (-0.6142, 0.5055, 6.226), (-0.4767, 0.5055, 6.226), (-0.9435, 0.6116, 7.607), (-0.8746, 0.6116, 7.607), (0.5078, 0.8351, 7.607), (0.5831, 0.8351, 7.607), (0.1462, 0.8288, 7.607), (0.2175, 0.8288, 7.607), (-0.2185, 0.8319, 7.607), (-0.1452, 0.8319, 7.607), (-0.5819, 0.8312, 7.607), (-0.509, 0.8312, 7.607), (-0.9435, 0.8251, 7.607), (-0.8746, 0.8251, 7.607), (0.8698, 0.5968, 7.607), (0.9483, 0.5968, 7.607), (0.9483, 0.84, 7.607), (0.8698, 0.84, 7.607), (-0.1452, 0.6049, 7.607), (0.1462, 0.608, 7.607), (0.2175, 0.608, 7.607), (0.5078, 0.6016, 7.607), (0.5831, 0.6016, 7.607), (-0.2185, 0.6049, 7.607), (-0.5819, 0.6056, 7.607), (-0.509, 0.6056, 7.607), (-0.9435, 0.6116, 8.922), (-0.8746, 0.6116, 8.922), (0.5831, 0.8351, 8.922), (-0.9435, 0.8251, 8.922), (-0.8746, 0.8251, 8.922), (0.9483, 0.5968, 8.922), (0.9483, 0.84, 8.922), (0.5831, 0.6016, 8.922), (0.5078, 0.8351, 9.561), (0.5831, 0.8351, 9.561), (0.5078, 0.6016, 9.561), (0.5831, 0.6016, 9.561), (-0.8746, 0.8251, 9.561), (-0.8746, 0.6116, 9.561), (0.5078, 0.8351, 10.29), (0.5078, 0.6016, 10.29), (-0.8746, 0.8251, 10.29), (-0.8746, 0.6116, 10.29)], [], [(3, 9, 1, 0, 8, 2, 57, 56), (51, 79, 70, 42), (4, 0, 1, 5), (8, 10, 4, 0), (11, 31, 30, 29, 28, 27, 26, 25, 24, 23, 22, 9, 1, 5), (31, 37, 36, 11), (2, 6, 10, 8), (6, 58, 60, 7, 11, 5, 4, 10), (29, 54, 55, 30), (21, 20, 30, 31), (26, 51, 42, 16), (19, 18, 28, 29), (9, 32, 47, 22), (17, 16, 26, 27), (11, 36, 35, 7), (15, 14, 24, 25), (14, 13, 39, 40), (13, 12, 22, 23), (43, 52, 80, 71), (37, 64, 65, 36), (48, 76, 77, 49), (53, 81, 72, 44), (36, 65, 66, 35), (32, 69, 75, 47), (15, 25, 50, 41), (16, 15, 41, 42), (3, 9, 32, 33), (23, 48, 49, 24), (24, 49, 40, 14), (21, 31, 37, 34), (13, 23, 48, 39), (18, 17, 43, 44), (30, 55, 46, 20), (25, 50, 51, 26), (22, 47, 38, 12), (19, 29, 54, 45), (7, 21, 34, 35), (12, 3, 33, 38), (20, 19, 45, 46), (28, 53, 44, 18), (27, 52, 53, 28), (17, 27, 52, 43), (57, 58, 60, 56), (40, 39, 62, 61), (50, 78, 79, 51), (61, 62, 92, 93), (77, 107, 93, 61), (6, 2, 57, 58), (79, 100, 91, 70), (67, 64, 96, 99), (14, 15, 16, 17, 18, 19, 20, 21, 7, 60, 56, 3, 12, 13), (70, 59, 90, 91), (38, 33, 68, 63), (59, 78, 105, 90), (52, 80, 81, 53), (41, 50, 78, 59), (54, 82, 83, 55), (42, 41, 59, 70), (49, 77, 61, 40), (34, 37, 64, 67), (44, 43, 71, 72), (39, 48, 76, 62), (33, 32, 69, 68), (55, 83, 74, 46), (46, 45, 73, 74), (47, 75, 63, 38), (35, 34, 67, 66), (45, 54, 82, 73), (91, 90, 114, 115), (100, 124, 115, 91), (101, 125, 126, 102), (89, 88, 112, 113), (94, 84, 108, 118), (103, 127, 128, 104), (71, 80, 101, 88), (62, 76, 106, 92), (63, 68, 94, 95), (82, 103, 104, 83), (81, 102, 89, 72), (75, 85, 95, 63), (64, 96, 97, 65), (69, 84, 85, 75), (73, 82, 103, 86), (65, 97, 98, 66), (80, 101, 102, 81), (83, 104, 87, 74), (66, 67, 99, 98), (78, 105, 100, 79), (74, 73, 86, 87), (68, 69, 84, 94), (76, 106, 107, 77), (72, 71, 88, 89), (128, 152, 135, 111), (131, 155, 141, 117), (120, 144, 145, 121), (110, 127, 151, 134), (114, 129, 153, 138), (119, 118, 142, 143), (105, 129, 124, 100), (88, 101, 125, 112), (93, 92, 116, 117), (106, 130, 131, 107), (102, 126, 113, 89), (95, 94, 118, 119), (90, 105, 129, 114), (86, 103, 127, 110), (96, 120, 121, 97), (107, 131, 117, 93), (104, 128, 111, 87), (97, 121, 122, 98), (92, 106, 130, 116), (84, 108, 109, 85), (99, 96, 120, 123), (98, 99, 123, 122), (85, 109, 119, 95), (87, 86, 110, 111), (121, 145, 146, 122), (116, 130, 154, 140), (108, 132, 133, 109), (123, 120, 144, 147), (122, 123, 147, 146), (109, 133, 143, 119), (111, 110, 134, 135), (127, 151, 152, 128), (118, 108, 132, 142), (113, 112, 136, 137), (125, 149, 150, 126), (124, 148, 139, 115), (115, 114, 138, 139), (129, 153, 148, 124), (112, 125, 149, 136), (117, 116, 140, 141), (130, 154, 155, 131), (126, 150, 137, 113), (142, 159, 156, 132), (146, 147, 135, 134, 137, 136, 139, 138, 141, 140, 143, 142, 159, 160, 168, 172, 170, 164, 165, 158, 162), (160, 159, 156, 157), (132, 156, 157, 169, 173, 171, 166, 167, 163, 161, 145, 144, 152, 151, 150, 149, 148, 153, 155, 154, 133), (145, 146, 162, 161), (165, 164, 166, 167), (164, 166, 171, 170), (163, 158, 165, 167), (157, 169, 168, 160), (170, 172, 173, 171), (161, 162, 158, 163), (169, 173, 172, 168), (153, 155, 141, 138), (154, 133, 143, 140), (148, 139, 136, 149), (150, 137, 134, 151), (152, 135, 147, 144)])
_uv = me_cube_006.uv_layers.new(name='UVMap')
_uv.uv.foreach_set('vector', [0.4477, 0.6504, 0.4536, 0.49, 0.4675, 0.0434, 0.07204, 0.05145, 0.06981, 0.4781, 0.06714, 0.6393, 0.06288, 0.944, 0.4398, 0.9437, 0.3058, 0.3243, 0.3048, 0.5097, 0.3371, 0.5122, 0.3415, 0.3261, 0.6056, 0.5127, 0.3088, 0.5127, 0.3088, 0.9581, 0.6056, 0.9581, 0.4526, 0.05877, 0.4526, 0.5064, 0.2384, 0.5064, 0.2384, 0.05877, 0.9202, 0.4953, 0.7805, 0.5045, 0.7453, 0.5061, 0.7104, 0.5075, 0.6754, 0.5085, 0.6434, 0.509, 0.62, 0.5088, 0.5966, 0.5073, 0.5607, 0.5018, 0.5252, 0.497, 0.4895, 0.4932, 0.4536, 0.49, 0.4675, 0.0434, 0.9033, 0.04363, 0.2797, 0.0637, 0.2827, 0.3237, 0.2954, 0.3237, 0.2964, 0.06355, 0.5366, 0.05877, 0.5366, 0.5064, 0.4526, 0.5064, 0.4526, 0.05877, 0.5366, 0.5064, 0.6984, 0.5064, 0.6984, 0.954, 0.5366, 0.954, 0.4526, 0.954, 0.2384, 0.954, 0.2384, 0.5064, 0.4526, 0.5064, 0.2878, 0.01338, 0.2915, 0.2819, 0.3041, 0.2819, 0.3051, 0.01319, 0.764, 0.6571, 0.7469, 0.657, 0.7453, 0.5061, 0.7805, 0.5045, 0.3068, 0.06883, 0.3058, 0.3243, 0.3415, 0.3261, 0.3571, 0.07254, 0.7192, 0.6578, 0.6847, 0.6594, 0.6754, 0.5085, 0.7104, 0.5075, 0.2922, 0.008027, 0.2933, 0.2834, 0.3073, 0.2835, 0.3099, 0.008127, 0.6482, 0.6616, 0.6111, 0.6642, 0.62, 0.5088, 0.6434, 0.509, 0.2964, 0.06355, 0.2954, 0.3237, 0.3349, 0.3254, 0.348, 0.06669, 0.5799, 0.6613, 0.5474, 0.6582, 0.5607, 0.5018, 0.5966, 0.5073, 0.3617, 0.05787, 0.3785, 0.06046, 0.3583, 0.3205, 0.3463, 0.3192, 0.5145, 0.6554, 0.4811, 0.6527, 0.4895, 0.4932, 0.5252, 0.497, 0.2634, 0.2867, 0.3038, 0.2849, 0.3033, 0.4889, 0.2636, 0.4936, 0.2827, 0.3237, 0.2826, 0.5119, 0.2946, 0.5116, 0.2954, 0.3237, 0.2965, 0.3174, 0.2958, 0.5087, 0.3073, 0.5086, 0.3085, 0.3174, 0.3169, 0.2849, 0.3158, 0.4887, 0.3529, 0.4919, 0.3579, 0.2868, 0.2954, 0.3237, 0.2946, 0.5116, 0.3304, 0.5147, 0.3349, 0.3254, 0.2933, 0.2834, 0.2925, 0.482, 0.3059, 0.4818, 0.3073, 0.2835, 0.2395, 0.07445, 0.2904, 0.06906, 0.2944, 0.3243, 0.2593, 0.3262, 0.3571, 0.07254, 0.3734, 0.07516, 0.3528, 0.3273, 0.3415, 0.3261, 0.237, 0.01119, 0.2922, 0.008027, 0.2933, 0.2834, 0.2498, 0.2845, 0.2928, 0.05433, 0.2965, 0.3174, 0.3085, 0.3174, 0.3097, 0.05415, 0.3097, 0.05415, 0.3085, 0.3174, 0.3463, 0.3192, 0.3617, 0.05787, 0.2277, 0.06801, 0.2797, 0.0637, 0.2827, 0.3237, 0.2437, 0.3254, 0.2403, 0.05942, 0.2928, 0.05433, 0.2965, 0.3174, 0.2593, 0.3192, 0.3739, 0.007068, 0.3919, 0.009741, 0.371, 0.2881, 0.3579, 0.2868, 0.3051, 0.01319, 0.3041, 0.2819, 0.3435, 0.2837, 0.3583, 0.01671, 0.2904, 0.06906, 0.2944, 0.3243, 0.3058, 0.3243, 0.3068, 0.06883, 0.3099, 0.008127, 0.3073, 0.2835, 0.3513, 0.2858, 0.3647, 0.01167, 0.2342, 0.01836, 0.2878, 0.01338, 0.2915, 0.2819, 0.2526, 0.2838, 0.348, 0.06669, 0.3647, 0.06888, 0.3476, 0.3266, 0.3349, 0.3254, 0.3647, 0.01167, 0.3824, 0.01388, 0.3654, 0.2871, 0.3513, 0.2858, 0.3583, 0.01671, 0.3754, 0.01919, 0.356, 0.285, 0.3435, 0.2837, 0.3182, 0.003229, 0.3169, 0.2849, 0.3579, 0.2868, 0.3739, 0.007068, 0.3001, 0.003406, 0.3038, 0.2849, 0.3169, 0.2849, 0.3182, 0.003229, 0.2439, 0.008644, 0.3001, 0.003406, 0.3038, 0.2849, 0.2634, 0.2867, 0.3088, 0.5114, 0.6056, 0.5114, 0.6056, 0.06598, 0.3088, 0.06598, 0.3463, 0.3192, 0.3583, 0.3205, 0.3534, 0.5131, 0.3417, 0.5113, 0.2944, 0.3243, 0.2939, 0.5098, 0.3048, 0.5097, 0.3058, 0.3243, 0.3417, 0.5113, 0.3534, 0.5131, 0.3364, 0.6419, 0.3294, 0.6417, 0.3073, 0.5086, 0.3072, 0.6419, 0.3294, 0.6417, 0.3417, 0.5113, 0.5366, 0.5064, 0.5366, 0.05877, 0.6984, 0.05877, 0.6984, 0.5064, 0.3048, 0.5097, 0.3048, 0.6393, 0.3248, 0.639, 0.3371, 0.5122, 0.2442, 0.5168, 0.2826, 0.5119, 0.2881, 0.6437, 0.2672, 0.6446, 0.5474, 0.6582, 0.5799, 0.6613, 0.6111, 0.6642, 0.6482, 0.6616, 0.6847, 0.6594, 0.7192, 0.6578, 0.7469, 0.657, 0.764, 0.6571, 0.7774, 0.6579, 0.7839, 0.948, 0.4398, 0.9437, 0.4477, 0.6504, 0.4811, 0.6527, 0.5145, 0.6554, 0.3371, 0.5122, 0.3481, 0.514, 0.331, 0.6391, 0.3248, 0.639, 0.3513, 0.2858, 0.3654, 0.2871, 0.3589, 0.4884, 0.3454, 0.4857, 0.2593, 0.5136, 0.2939, 0.5098, 0.2985, 0.6392, 0.279, 0.6392, 0.3038, 0.2849, 0.3033, 0.4889, 0.3158, 0.4887, 0.3169, 0.2849, 0.2593, 0.3262, 0.2944, 0.3243, 0.2939, 0.5098, 0.2593, 0.5136, 0.2915, 0.2819, 0.2912, 0.4764, 0.3032, 0.4762, 0.3041, 0.2819, 0.3415, 0.3261, 0.3528, 0.3273, 0.3481, 0.514, 0.3371, 0.5122, 0.3085, 0.3174, 0.3073, 0.5086, 0.3417, 0.5113, 0.3463, 0.3192, 0.2437, 0.3254, 0.2827, 0.3237, 0.2826, 0.5119, 0.2442, 0.5168, 0.3579, 0.2868, 0.371, 0.2881, 0.3656, 0.494, 0.3529, 0.4919, 0.2593, 0.3192, 0.2965, 0.3174, 0.2958, 0.5087, 0.2592, 0.5125, 0.2498, 0.2845, 0.2933, 0.2834, 0.2925, 0.482, 0.2497, 0.4875, 0.3041, 0.2819, 0.3032, 0.4762, 0.3388, 0.4792, 0.3435, 0.2837, 0.3435, 0.2837, 0.356, 0.285, 0.3509, 0.4813, 0.3388, 0.4792, 0.3073, 0.2835, 0.3059, 0.4818, 0.3454, 0.4857, 0.3513, 0.2858, 0.3349, 0.3254, 0.3476, 0.3266, 0.3426, 0.5169, 0.3304, 0.5147, 0.2526, 0.2838, 0.2915, 0.2819, 0.2912, 0.4764, 0.253, 0.4812, 0.3248, 0.639, 0.331, 0.6391, 0.348, 0.785, 0.3356, 0.785, 0.3048, 0.6393, 0.3011, 0.7842, 0.3356, 0.785, 0.3248, 0.639, 0.3088, 0.6314, 0.3002, 0.7918, 0.3123, 0.7922, 0.3159, 0.6315, 0.3385, 0.6314, 0.3455, 0.6317, 0.3615, 0.7932, 0.3486, 0.7931, 0.2755, 0.6241, 0.2983, 0.6237, 0.2883, 0.7812, 0.2472, 0.7788, 0.2967, 0.6126, 0.2885, 0.7662, 0.3001, 0.7666, 0.3034, 0.6127, 0.2636, 0.4936, 0.3033, 0.4889, 0.3088, 0.6314, 0.2868, 0.6319, 0.2592, 0.5125, 0.2958, 0.5087, 0.3002, 0.6418, 0.2786, 0.6419, 0.3454, 0.4857, 0.3589, 0.4884, 0.3364, 0.6238, 0.3291, 0.6235, 0.2912, 0.4764, 0.2967, 0.6126, 0.3034, 0.6127, 0.3032, 0.4762, 0.3158, 0.4887, 0.3159, 0.6315, 0.3385, 0.6314, 0.3529, 0.4919, 0.3059, 0.4818, 0.3056, 0.6238, 0.3291, 0.6235, 0.3454, 0.4857, 0.2826, 0.5119, 0.2881, 0.6437, 0.2949, 0.6437, 0.2946, 0.5116, 0.2925, 0.482, 0.2983, 0.6237, 0.3056, 0.6238, 0.3059, 0.4818, 0.253, 0.4812, 0.2912, 0.4764, 0.2967, 0.6126, 0.2761, 0.6132, 0.2946, 0.5116, 0.2949, 0.6437, 0.3165, 0.6437, 0.3304, 0.5147, 0.3033, 0.4889, 0.3088, 0.6314, 0.3159, 0.6315, 0.3158, 0.4887, 0.3032, 0.4762, 0.3034, 0.6127, 0.3246, 0.6125, 0.3388, 0.4792, 0.3304, 0.5147, 0.3426, 0.5169, 0.3232, 0.6441, 0.3165, 0.6437, 0.2939, 0.5098, 0.2985, 0.6392, 0.3048, 0.6393, 0.3048, 0.5097, 0.3388, 0.4792, 0.3509, 0.4813, 0.3312, 0.6128, 0.3246, 0.6125, 0.2497, 0.4875, 0.2925, 0.482, 0.2983, 0.6237, 0.2755, 0.6241, 0.2958, 0.5087, 0.3002, 0.6418, 0.3072, 0.6419, 0.3073, 0.5086, 0.3529, 0.4919, 0.3656, 0.494, 0.3455, 0.6317, 0.3385, 0.6314, 0.3001, 0.7666, 0.2995, 0.9542, 0.3218, 0.9559, 0.3348, 0.7673, 0.3037, 0.7912, 0.3029, 0.9734, 0.3239, 0.9753, 0.3392, 0.7922, 0.2811, 0.7932, 0.2845, 0.977, 0.2917, 0.9768, 0.2921, 0.7935, 0.2524, 0.7639, 0.2885, 0.7662, 0.2924, 0.9544, 0.2703, 0.9572, 0.2532, 0.7811, 0.2895, 0.7837, 0.2939, 0.9601, 0.2736, 0.9633, 0.3403, 0.7832, 0.3544, 0.7835, 0.3277, 0.9758, 0.3213, 0.974, 0.2985, 0.6392, 0.2895, 0.7837, 0.3011, 0.7842, 0.3048, 0.6393, 0.2868, 0.6319, 0.3088, 0.6314, 0.3002, 0.7918, 0.2622, 0.7897, 0.3294, 0.6417, 0.3364, 0.6419, 0.3518, 0.7923, 0.3392, 0.7922, 0.3002, 0.6418, 0.2918, 0.7907, 0.3037, 0.7912, 0.3072, 0.6419, 0.3159, 0.6315, 0.3123, 0.7922, 0.3486, 0.7931, 0.3385, 0.6314, 0.3291, 0.6235, 0.3364, 0.6238, 0.3544, 0.7835, 0.3403, 0.7832, 0.279, 0.6392, 0.2985, 0.6392, 0.2895, 0.7837, 0.2532, 0.7811, 0.2761, 0.6132, 0.2967, 0.6126, 0.2885, 0.7662, 0.2524, 0.7639, 0.2881, 0.6437, 0.2811, 0.7932, 0.2921, 0.7935, 0.2949, 0.6437, 0.3072, 0.6419, 0.3037, 0.7912, 0.3392, 0.7922, 0.3294, 0.6417, 0.3034, 0.6127, 0.3001, 0.7666, 0.3348, 0.7673, 0.3246, 0.6125, 0.2949, 0.6437, 0.2921, 0.7935, 0.3253, 0.7941, 0.3165, 0.6437, 0.2786, 0.6419, 0.3002, 0.6418, 0.2918, 0.7907, 0.2545, 0.7886, 0.2983, 0.6237, 0.2883, 0.7812, 0.3015, 0.7818, 0.3056, 0.6238, 0.2672, 0.6446, 0.2881, 0.6437, 0.2811, 0.7932, 0.2467, 0.7913, 0.3165, 0.6437, 0.3232, 0.6441, 0.3369, 0.794, 0.3253, 0.7941, 0.3056, 0.6238, 0.3015, 0.7818, 0.3403, 0.7832, 0.3291, 0.6235, 0.3246, 0.6125, 0.3312, 0.6128, 0.3471, 0.7672, 0.3348, 0.7673, 0.2921, 0.7935, 0.2917, 0.9768, 0.3142, 0.9784, 0.3253, 0.7941, 0.2545, 0.7886, 0.2918, 0.7907, 0.2963, 0.9736, 0.2754, 0.9768, 0.2883, 0.7812, 0.2938, 0.9719, 0.3005, 0.9718, 0.3015, 0.7818, 0.2467, 0.7913, 0.2811, 0.7932, 0.2845, 0.977, 0.2621, 0.9795, 0.3253, 0.7941, 0.3369, 0.794, 0.3212, 0.9795, 0.3142, 0.9784, 0.3015, 0.7818, 0.3005, 0.9718, 0.3213, 0.974, 0.3403, 0.7832, 0.3348, 0.7673, 0.3471, 0.7672, 0.3287, 0.9572, 0.3218, 0.9559, 0.2885, 0.7662, 0.2924, 0.9544, 0.2995, 0.9542, 0.3001, 0.7666, 0.2472, 0.7788, 0.2883, 0.7812, 0.2938, 0.9719, 0.2732, 0.9758, 0.3486, 0.7931, 0.3615, 0.7932, 0.3406, 0.9918, 0.3337, 0.9904, 0.3002, 0.7918, 0.3046, 0.9887, 0.3117, 0.9886, 0.3123, 0.7922, 0.3011, 0.7842, 0.3003, 0.96, 0.3208, 0.9618, 0.3356, 0.785, 0.3356, 0.785, 0.348, 0.785, 0.3271, 0.9633, 0.3208, 0.9618, 0.2895, 0.7837, 0.2939, 0.9601, 0.3003, 0.96, 0.3011, 0.7842, 0.2622, 0.7897, 0.3002, 0.7918, 0.3046, 0.9887, 0.2828, 0.9918, 0.3392, 0.7922, 0.3518, 0.7923, 0.3304, 0.9768, 0.3239, 0.9753, 0.2918, 0.7907, 0.2963, 0.9736, 0.3029, 0.9734, 0.3037, 0.7912, 0.3123, 0.7922, 0.3117, 0.9886, 0.3337, 0.9904, 0.3486, 0.7931, 0.5166, 0.121, 0.5166, 0.4912, 0.5566, 0.4912, 0.5566, 0.121, 0.1616, 0.121, 0.1763, 0.121, 0.2301, 0.121, 0.2443, 0.121, 0.2987, 0.121, 0.3121, 0.121, 0.3668, 0.121, 0.3805, 0.121, 0.435, 0.121, 0.4487, 0.121, 0.5037, 0.121, 0.5166, 0.121, 0.5166, 0.4912, 0.5036, 0.4912, 0.5036, 0.6713, 0.5036, 0.8762, 0.2442, 0.8762, 0.2442, 0.6713, 0.2301, 0.6713, 0.2301, 0.4912, 0.1616, 0.4912, 0.5437, 0.5513, 0.5308, 0.5513, 0.5308, 0.4912, 0.5437, 0.4912, 0.5307, 0.121, 0.5308, 0.4912, 0.5437, 0.4912, 0.5437, 0.6713, 0.5437, 0.8762, 0.8031, 0.8762, 0.8031, 0.6713, 0.8172, 0.6713, 0.8172, 0.4912, 0.8857, 0.4912, 0.8858, 0.121, 0.871, 0.121, 0.8172, 0.121, 0.8031, 0.121, 0.7486, 0.121, 0.7352, 0.121, 0.6806, 0.121, 0.6668, 0.121, 0.6123, 0.121, 0.5986, 0.121, 0.5437, 0.121, 0.1159, 0.121, 0.1616, 0.121, 0.1616, 0.4912, 0.1159, 0.4912, 0.8172, 0.7371, 0.8031, 0.7371, 0.8031, 0.6713, 0.8172, 0.6713, 0.2442, 0.6713, 0.2004, 0.6713, 0.2004, 0.8762, 0.2442, 0.8762, 0.1863, 0.4912, 0.2301, 0.4912, 0.2301, 0.6713, 0.1863, 0.6713, 0.5437, 0.4912, 0.5437, 0.6713, 0.5036, 0.6713, 0.5036, 0.4912, 0.8028, 0.942, 0.5434, 0.9363, 0.5437, 0.8762, 0.8031, 0.8762, 0.8857, 0.4912, 0.8851, 0.5597, 0.8166, 0.557, 0.8172, 0.4912, 0.5437, 0.6713, 0.5437, 0.8762, 0.5036, 0.8762, 0.5036, 0.6713, 0.3806, 0.05702, 0.4352, 0.05742, 0.435, 0.121, 0.3805, 0.121, 0.4496, 0.05743, 0.5045, 0.06087, 0.5037, 0.121, 0.4487, 0.121, 0.3663, 0.05703, 0.3668, 0.121, 0.3121, 0.121, 0.3117, 0.05877, 0.2996, 0.05878, 0.2987, 0.121, 0.2443, 0.121, 0.2452, 0.05523, 0.2309, 0.05523, 0.2301, 0.121, 0.1763, 0.121, 0.1771, 0.05249])
me_cube_006.use_remesh_preserve_volume = False
me_cube_006.use_remesh_preserve_attributes = False
me_cube_006.use_mirror_vertex_groups = False
me_cube_006.update()
me_cube_011 = bpy.data.meshes.new('Cube.011')
me_cube_011.from_pydata([(15.29, 12.77, -1.0), (15.29, 12.77, 0.44), (15.29, 14.77, -1.0), (15.29, 14.77, 1.0), (17.29, 12.77, -1.0), (17.29, 12.77, 1.0), (17.29, 14.77, -1.0), (17.29, 14.77, 1.0), (15.29, 16.81, 1.0), (15.29, 16.81, -1.0), (17.29, 16.81, -1.0), (17.29, 16.81, 1.0), (15.29, 18.92, 1.0), (15.29, 18.92, -1.0), (17.29, 18.92, -1.0), (17.29, 18.92, 1.0), (15.29, 21.52, 1.0), (15.29, 21.52, -1.0), (17.29, 21.52, -1.0), (17.29, 21.52, 1.0), (15.29, 23.92, 1.0), (15.29, 23.92, -1.0), (17.29, 23.92, -1.0), (17.29, 23.92, 1.0), (15.29, 26.29, 0.2531), (15.29, 26.29, -1.0), (17.29, 26.29, -1.0), (17.29, 26.29, 0.2531), (19.65, 14.77, 1.0), (19.65, 14.77, -1.0), (19.65, 12.77, -1.0), (19.65, 12.77, 1.0), (22.21, 14.77, 1.0), (22.21, 14.77, -1.0), (22.21, 12.77, -1.0), (22.21, 12.77, 1.0), (24.69, 14.77, 1.0), (24.69, 14.77, -1.0), (24.69, 12.77, -1.0), (24.69, 12.77, 1.0), (27.25, 14.77, 1.0), (27.25, 14.77, -1.0), (27.25, 12.77, -1.0), (27.25, 12.77, 1.0), (29.77, 14.77, 0.4573), (29.77, 14.77, -1.0), (29.77, 12.77, -1.0), (29.77, 12.77, 0.4573), (15.29, 12.77, 0.4161), (15.29, 14.77, 1.0), (17.29, 14.77, 1.0), (17.29, 12.77, 1.0), (15.29, 16.81, 1.0), (17.29, 16.81, 1.0), (15.29, 18.92, 1.0), (17.29, 18.92, 1.0), (15.29, 21.52, 1.0), (17.29, 21.52, 1.0), (15.29, 23.92, 1.0), (17.29, 23.92, 1.0), (19.65, 14.77, 1.0), (19.65, 12.77, 1.0), (22.21, 14.77, 1.0), (22.21, 12.77, 1.0), (24.69, 14.77, 1.0), (24.69, 12.77, 1.0), (27.25, 14.77, 1.0), (27.25, 12.77, 1.0), (15.29, 12.77, 3.467), (15.29, 14.77, 2.891), (17.29, 14.77, 2.891), (17.29, 12.77, 2.891), (15.29, 16.81, 2.891), (17.29, 16.81, 2.891), (15.29, 18.92, 2.511), (17.29, 18.92, 2.891), (15.29, 21.52, 2.511), (17.29, 21.52, 2.891), (15.29, 23.92, 1.503), (17.29, 23.92, 1.503), (19.65, 14.77, 2.891), (19.65, 12.77, 2.891), (22.21, 14.77, 2.891), (22.21, 12.77, 2.891), (24.69, 14.77, 2.592), (24.69, 12.77, 2.891), (27.25, 14.77, 1.482), (27.25, 12.77, 1.781), (15.29, 12.77, 4.722), (15.29, 14.77, 4.722), (17.29, 14.77, 4.722), (17.29, 12.77, 4.722), (15.29, 16.81, 3.55), (17.29, 16.81, 3.55), (15.29, 18.92, 5.081), (17.29, 18.92, 4.722), (15.29, 21.52, 5.081), (17.29, 21.52, 4.722), (19.65, 14.77, 4.722), (19.65, 12.77, 4.722), (22.21, 14.77, 4.722), (22.21, 12.77, 4.022), (24.69, 14.77, 4.123), (24.69, 12.77, 3.423), (15.29, 12.77, 6.608), (15.29, 14.77, 6.608), (17.29, 14.77, 6.608), (17.29, 12.77, 6.608), (15.29, 18.92, 5.245), (17.29, 18.92, 6.024), (15.29, 21.52, 5.245), (17.29, 21.52, 6.024), (19.65, 14.77, 5.771), (19.65, 12.77, 6.608), (22.21, 14.77, 6.226), (22.21, 12.77, 7.063), (15.29, 12.77, 7.246), (15.29, 14.77, 7.81), (17.29, 14.77, 8.483), (17.29, 12.77, 7.92), (19.65, 14.77, 7.89), (19.65, 12.77, 7.89), (17.29, 20.22, 6.986), (15.29, 20.22, 6.207), (17.29, 17.86, 2.064), (15.29, 17.86, 2.064), (17.29, 15.06, 2.891), (17.29, 13.06, 2.891), (19.65, 15.06, 2.891), (19.21, 13.06, 2.891), (17.29, 13.06, 3.909), (19.21, 13.06, 3.909), (15.83, 14.77, -1.0), (15.83, 12.77, -1.0), (15.83, 12.77, 1.0), (15.83, 16.81, -1.0), (15.83, 18.92, -1.0), (15.83, 21.52, -1.0), (15.83, 23.92, -1.0), (15.83, 23.92, 1.0), (15.83, 26.29, -1.0), (15.83, 26.29, 0.2531), (15.83, 12.77, 1.0), (15.83, 23.92, 1.0), (15.83, 12.77, 2.891), (15.83, 16.81, 2.891), (15.83, 18.92, 2.891), (15.83, 21.52, 2.891), (15.83, 23.92, 1.503), (15.83, 14.77, 5.374), (15.83, 12.77, 5.374), (15.83, 16.81, 3.55), (15.83, 18.92, 4.722), (15.83, 21.52, 4.722), (15.83, 14.77, 6.333), (15.83, 12.77, 6.333), (15.83, 18.92, 5.454), (15.83, 21.52, 5.454), (15.83, 14.77, 7.99), (15.83, 12.77, 7.427), (15.83, 20.22, 6.416), (15.83, 17.86, 2.064)], [], [(0, 1, 3, 2), (7, 6, 10, 11), (32, 28, 60, 62), (133, 134, 1, 0), (132, 6, 4, 133), (5, 31, 61, 51), (11, 10, 14, 15), (132, 2, 9, 135), (8, 3, 49, 52), (2, 3, 8, 9), (20, 16, 56, 58), (135, 9, 13, 136), (43, 40, 66, 67), (9, 8, 12, 13), (134, 5, 51, 142), (13, 12, 16, 17), (15, 14, 18, 19), (136, 13, 17, 137), (23, 22, 26, 27), (17, 16, 20, 21), (19, 18, 22, 23), (137, 17, 21, 138), (140, 141, 27, 26), (138, 21, 25, 140), (139, 23, 27, 141), (21, 20, 24, 25), (29, 28, 32, 33), (6, 7, 28, 29), (5, 4, 30, 31), (4, 6, 29, 30), (35, 34, 38, 39), (31, 30, 34, 35), (30, 29, 33, 34), (16, 12, 54, 56), (19, 23, 59, 57), (34, 33, 37, 38), (11, 15, 55, 53), (33, 32, 36, 37), (43, 42, 46, 47), (37, 36, 40, 41), (39, 38, 42, 43), (38, 37, 41, 42), (45, 44, 47, 46), (42, 41, 45, 46), (40, 43, 47, 44), (41, 40, 44, 45), (142, 51, 71, 144), (67, 66, 86, 87), (51, 61, 81, 71), (64, 62, 82, 84), (54, 52, 72, 125, 74), (63, 65, 85, 83), (53, 55, 75, 124, 73), (58, 56, 76, 78), (142, 50, 70, 144), (12, 8, 52, 54), (28, 7, 50, 60), (39, 43, 67, 65), (35, 39, 65, 63), (40, 36, 64, 66), (31, 35, 63, 61), (36, 32, 62, 64), (139, 20, 58, 143), (3, 1, 48, 49), (7, 11, 53, 50), (15, 19, 57, 55), (81, 83, 101, 99), (72, 69, 89, 92), (82, 80, 98, 100), (70, 73, 93, 90), (161, 124, 75, 146), (147, 77, 79, 148), (152, 94, 96, 153), (84, 85, 87, 86), (145, 72, 92, 151), (60, 50, 70, 80), (55, 57, 77, 75), (65, 67, 87, 85), (56, 54, 74, 76), (66, 64, 84, 86), (50, 53, 73, 70), (62, 60, 80, 82), (143, 58, 78, 148), (52, 49, 69, 72), (61, 63, 83, 81), (57, 59, 79, 77), (96, 94, 108, 123, 110), (149, 90, 93, 151), (150, 91, 107, 155), (98, 90, 106, 112), (100, 101, 103, 102), (146, 75, 95, 152), (85, 84, 102, 103), (69, 68, 88, 89), (83, 85, 103, 101), (84, 82, 100, 102), (153, 147, 146, 152), (144, 71, 91, 150), (80, 70, 90, 98), (75, 77, 97, 95), (107, 113, 121, 119), (105, 104, 116, 117), (160, 122, 111, 157), (112, 113, 115, 114), (152, 95, 109, 156), (101, 100, 114, 115), (88, 150, 149, 89), (153, 96, 110, 157), (100, 98, 112, 114), (91, 99, 113, 107), (95, 97, 111, 122, 109), (99, 101, 115, 113), (118, 119, 121, 120), (158, 117, 116, 159), (155, 107, 119, 159), (154, 105, 117, 158), (112, 106, 118, 120), (113, 112, 120, 121), (156, 109, 122, 160), (145, 73, 124, 161), (99, 91, 130, 131), (71, 81, 129, 127), (91, 71, 127, 130), (70, 80, 128, 126), (81, 99, 131, 129), (129, 131, 130, 127), (72, 145, 161, 125), (108, 156, 160, 123), (106, 154, 158, 118), (104, 155, 159, 116), (118, 158, 159, 119), (97, 153, 157, 111), (90, 149, 154, 106), (94, 152, 156, 108), (123, 160, 157, 110), (68, 144, 150, 88), (77, 147, 153, 97), (146, 147, 76, 74), (150, 155, 154, 149), (89, 149, 151, 92), (59, 143, 148, 79), (73, 145, 151, 93), (76, 147, 148, 78), (125, 161, 146, 74), (23, 139, 143, 59), (50, 49, 69, 70), (20, 139, 141, 24), (22, 138, 140, 26), (25, 24, 141, 140), (18, 137, 138, 22), (14, 136, 137, 18), (1, 134, 142, 48), (10, 135, 136, 14), (6, 132, 135, 10), (2, 132, 133, 0), (4, 5, 134, 133), (104, 105, 154, 155), (68, 69, 70, 144), (48, 142, 50, 49)])
_uv = me_cube_011.uv_layers.new(name='UVMap')
_uv.uv.foreach_set('vector', [0.8449, 0.2128, 0.8457, 0.2562, 0.7587, 0.2742, 0.7576, 0.2139, 0.2015, 0.3872, 0.2031, 0.3269, 0.2918, 0.3286, 0.2902, 0.3889, 0.0, 0.0, 0.0, 0.0, 0.0, 0.0, 0.0, 0.0, 1.0, 0.4466, 0.9263, 0.4466, 0.947, 0.4274, 1.0, 0.4274, 0.07367, 0.01921, 0.07367, 0.07147, 1.976e-08, 0.07148, 1.756e-08, 0.01922, 0.0, 0.0, 0.0, 0.0, 0.0, 0.0, 0.0, 0.0, 0.2902, 0.3889, 0.2918, 0.3286, 0.3841, 0.3302, 0.3824, 0.3905, 0.07367, 0.01921, 0.07367, 4.647e-05, 0.1485, 3.826e-05, 0.1485, 0.0192, 0.0, 0.0, 0.0, 0.0, 0.0, 0.0, 0.0, 0.0, 0.7576, 0.2139, 0.7587, 0.2742, 0.67, 0.2753, 0.6689, 0.215, 0.0, 0.0, 0.0, 0.0, 0.0, 0.0, 0.0, 0.0, 0.1485, 0.0192, 0.1485, 3.826e-05, 0.2264, 2.971e-05, 0.2264, 0.01919, 0.0, 0.0, 0.0, 0.0, 0.0, 0.0, 0.0, 0.0, 0.6689, 0.215, 0.67, 0.2753, 0.5778, 0.2764, 0.5766, 0.2161, 0.0, 0.0, 0.0, 0.0, 0.0, 0.0, 0.0, 0.0, 0.5766, 0.2161, 0.5778, 0.2764, 0.4642, 0.2778, 0.4631, 0.2175, 0.3824, 0.3905, 0.3841, 0.3302, 0.4976, 0.3323, 0.4959, 0.3926, 0.2264, 0.01919, 0.2264, 2.971e-05, 0.3222, 1.922e-05, 0.3222, 0.01918, 0.6007, 0.3946, 0.6024, 0.3343, 0.7056, 0.3361, 0.7046, 0.3739, 0.4631, 0.2175, 0.4642, 0.2778, 0.3595, 0.2791, 0.3583, 0.2188, 0.4959, 0.3926, 0.4976, 0.3323, 0.6024, 0.3343, 0.6007, 0.3946, 0.3222, 0.01918, 0.3222, 1.922e-05, 0.4106, 9.534e-06, 0.4106, 0.01917, 0.4887, 0.7338, 0.4426, 0.7338, 0.4426, 0.6815, 0.4887, 0.6815, 0.4106, 0.01917, 0.4106, 9.534e-06, 0.4978, 0.0, 0.4978, 0.01916, 0.9746, 0.08646, 0.9207, 0.08679, 0.9207, 0.0004396, 0.9746, 0.0001179, 0.3583, 0.2188, 0.3595, 0.2791, 0.2558, 0.2579, 0.2551, 0.2201, 0.5244, 0.2091, 0.5214, 0.2693, 0.4098, 0.2655, 0.4128, 0.2053, 0.6273, 0.2126, 0.6242, 0.2728, 0.5214, 0.2693, 0.5244, 0.2091, 0.3499, 0.3997, 0.3494, 0.3394, 0.4523, 0.3388, 0.4528, 0.3991, 1.976e-08, 0.07148, 0.07367, 0.07147, 0.07367, 0.1557, 1.317e-08, 0.1557, 0.5645, 0.3985, 0.564, 0.3382, 0.6723, 0.3376, 0.6728, 0.3979, 0.4528, 0.3991, 0.4523, 0.3388, 0.564, 0.3382, 0.5645, 0.3985, 1.317e-08, 0.1557, 0.07367, 0.1557, 0.07367, 0.2471, 2.195e-08, 0.2471, 0.0, 0.0, 0.0, 0.0, 0.0, 0.0, 0.0, 0.0, 0.0, 0.0, 0.0, 0.0, 0.0, 0.0, 0.0, 0.0, 2.195e-08, 0.2471, 0.07367, 0.2471, 0.07367, 0.3357, 1.756e-08, 0.3357, 0.0, 0.0, 0.0, 0.0, 0.0, 0.0, 0.0, 0.0, 0.4128, 0.2053, 0.4098, 0.2655, 0.3016, 0.2619, 0.3046, 0.2016, 0.7846, 0.3973, 0.7841, 0.3369, 0.8938, 0.3363, 0.8942, 0.3803, 0.3046, 0.2016, 0.3016, 0.2619, 0.1898, 0.258, 0.1929, 0.1978, 0.6728, 0.3979, 0.6723, 0.3376, 0.7841, 0.3369, 0.7846, 0.3973, 1.756e-08, 0.3357, 0.07367, 0.3357, 0.07367, 0.4272, 2.415e-08, 0.4272, 0.4963, 0.6815, 0.4426, 0.6815, 0.4426, 0.61, 0.4963, 0.61, 2.415e-08, 0.4272, 0.07367, 0.4272, 0.07367, 0.517, 0.0, 0.517, 0.7025, 0.1723, 0.629, 0.1737, 0.629, 0.08428, 0.7025, 0.08295, 0.1929, 0.1978, 0.1898, 0.258, 0.08097, 0.238, 0.0832, 0.1941, 0.2879, 0.4088, 0.3518, 0.4075, 0.3536, 0.4645, 0.2897, 0.4658, 0.4426, 0.8959, 0.4426, 0.8244, 0.4603, 0.8244, 0.4713, 0.8959, 0.3518, 0.4075, 0.4546, 0.4053, 0.4564, 0.4623, 0.3536, 0.4645, 0.2933, 0.2672, 0.4015, 0.2709, 0.3986, 0.3279, 0.2909, 0.3152, 0.4049, 0.2852, 0.4941, 0.2885, 0.501, 0.3478, 0.4534, 0.3202, 0.4104, 0.3325, 0.5663, 0.4029, 0.6745, 0.4006, 0.6763, 0.4576, 0.5681, 0.4599, 0.292, 0.4478, 0.3843, 0.4474, 0.3846, 0.5044, 0.3383, 0.4797, 0.2924, 0.5048, 0.1938, 0.2774, 0.2951, 0.2811, 0.3006, 0.3285, 0.1956, 0.2931, 0.0824, 0.6972, 0.0824, 0.6257, 0.1521, 0.6257, 0.1521, 0.6972, 0.0, 0.0, 0.0, 0.0, 0.0, 0.0, 0.0, 0.0, 0.0, 0.0, 0.0, 0.0, 0.0, 0.0, 0.0, 0.0, 0.0, 0.0, 0.0, 0.0, 0.0, 0.0, 0.0, 0.0, 0.0, 0.0, 0.0, 0.0, 0.0, 0.0, 0.0, 0.0, 0.0, 0.0, 0.0, 0.0, 0.0, 0.0, 0.0, 0.0, 0.0, 0.0, 0.0, 0.0, 0.0, 0.0, 0.0, 0.0, 0.0, 0.0, 0.0, 0.0, 0.0, 0.0, 0.0, 0.0, 0.0, 0.0, 0.0, 0.0, 0.0, 0.0, 0.0, 0.0, 0.4953, 0.5915, 0.4945, 0.5173, 0.4953, 0.517, 0.4953, 0.5915, 0.0, 0.0, 0.0, 0.0, 0.0, 0.0, 0.0, 0.0, 0.0, 0.0, 0.0, 0.0, 0.0, 0.0, 0.0, 0.0, 0.4564, 0.4623, 0.5681, 0.4599, 0.5691, 0.494, 0.4582, 0.5175, 0.501, 0.3478, 0.5868, 0.3509, 0.5935, 0.4083, 0.5034, 0.3684, 0.3986, 0.3279, 0.5103, 0.3317, 0.5075, 0.3869, 0.3958, 0.3831, 0.3522, 0.4051, 0.4409, 0.405, 0.441, 0.4248, 0.3523, 0.4603, 0.4228, 0.7345, 0.3689, 0.7345, 0.368, 0.6991, 0.4219, 0.6991, 0.4217, 0.6064, 0.3678, 0.6064, 0.3689, 0.5171, 0.4228, 0.517, 0.6941, 0.5888, 0.6916, 0.6052, 0.579, 0.5934, 0.5815, 0.577, 0.8212, 0.6179, 0.7469, 0.6202, 0.7469, 0.5297, 0.8212, 0.5274, 0.3365, 0.1319, 0.3365, 0.1127, 0.3608, 0.1127, 0.3608, 0.1319, 0.5132, 0.2747, 0.616, 0.2782, 0.6131, 0.3352, 0.5103, 0.3317, 0.3843, 0.4474, 0.4978, 0.4469, 0.4982, 0.5039, 0.3846, 0.5044, 0.6745, 0.4006, 0.7863, 0.3982, 0.787, 0.4217, 0.6763, 0.4576, 0.2951, 0.2811, 0.4049, 0.2852, 0.4104, 0.3325, 0.3006, 0.3285, 0.1816, 0.2634, 0.2933, 0.2672, 0.2909, 0.3152, 0.1809, 0.2779, 0.2033, 0.4482, 0.292, 0.4478, 0.2924, 0.5048, 0.2036, 0.5052, 0.4015, 0.2709, 0.5132, 0.2747, 0.5103, 0.3317, 0.3986, 0.3279, 0.4426, 0.9151, 0.4426, 0.8959, 0.4611, 0.8959, 0.4611, 0.9151, 0.4941, 0.2885, 0.58, 0.2917, 0.5868, 0.3509, 0.501, 0.3478, 0.4546, 0.4053, 0.5663, 0.4029, 0.5681, 0.4599, 0.4564, 0.4623, 0.4978, 0.4469, 0.6026, 0.4465, 0.6027, 0.4616, 0.4982, 0.5039, 0.4089, 0.5308, 0.5224, 0.5305, 0.5225, 0.5354, 0.4658, 0.5646, 0.4089, 0.5358, 0.8715, 0.6655, 0.8689, 0.7091, 0.7765, 0.7074, 0.7769, 0.6632, 0.2921, 0.5407, 0.3553, 0.5197, 0.3571, 0.5765, 0.293, 0.5696, 0.5075, 0.3869, 0.6103, 0.3904, 0.6074, 0.4472, 0.5059, 0.4185, 0.4383, 0.1287, 0.5098, 0.1266, 0.5098, 0.2147, 0.4383, 0.2168, 0.8668, 0.1563, 0.9207, 0.1563, 0.9207, 0.2217, 0.8668, 0.2218, 0.08022, 0.5801, 0.09122, 0.6516, 0.03486, 0.6516, 0.06064, 0.5801, 0.5868, 0.3509, 0.6733, 0.3721, 0.6779, 0.4114, 0.5935, 0.4083, 0.5681, 0.4599, 0.6763, 0.4576, 0.6768, 0.4736, 0.5691, 0.494, 0.2909, 0.3152, 0.3986, 0.3279, 0.3958, 0.3831, 0.2885, 0.3613, 0.9207, 0.1563, 0.9882, 0.1563, 0.9882, 0.2493, 0.9207, 0.2493, 0.2897, 0.4658, 0.3536, 0.4645, 0.3553, 0.5197, 0.2921, 0.5407, 0.5103, 0.3317, 0.6131, 0.3352, 0.6103, 0.3904, 0.5075, 0.3869, 0.3846, 0.5044, 0.4982, 0.5039, 0.4985, 0.5592, 0.385, 0.5596, 0.3571, 0.5765, 0.4599, 0.5744, 0.4612, 0.613, 0.3583, 0.6161, 0.4227, 0.7681, 0.5098, 0.7731, 0.5082, 0.7923, 0.4196, 0.8043, 0.5731, 0.7243, 0.6275, 0.7239, 0.6255, 0.7728, 0.5711, 0.7732, 0.8796, 0.5135, 0.9554, 0.5151, 0.9554, 0.607, 0.8796, 0.6054, 0.8668, 0.2218, 0.9207, 0.2217, 0.9207, 0.2683, 0.8668, 0.2479, 0.8471, 0.2683, 0.9207, 0.2933, 0.9207, 0.347, 0.8471, 0.3769, 0.6779, 0.4114, 0.6803, 0.4318, 0.5958, 0.4287, 0.5935, 0.4083, 0.3876, 0.8209, 0.3678, 0.8081, 0.3678, 0.8023, 0.3876, 0.7948, 0.3958, 0.3831, 0.5075, 0.3869, 0.5059, 0.4185, 0.3935, 0.4284, 0.3553, 0.5197, 0.4582, 0.5175, 0.4599, 0.5744, 0.3571, 0.5765, 0.385, 0.5596, 0.4985, 0.5592, 0.4988, 0.5984, 0.4422, 0.6277, 0.3852, 0.5989, 0.4582, 0.5175, 0.5691, 0.494, 0.572, 0.5857, 0.4599, 0.5744, 0.9189, 0.08367, 0.8471, 0.08424, 0.8473, 4.351e-05, 0.9207, 0.0, 0.9202, 0.1364, 0.9207, 0.1557, 0.8489, 0.1563, 0.8484, 0.137, 0.293, 0.5696, 0.3571, 0.5765, 0.3583, 0.6161, 0.294, 0.6026, 0.6716, 0.4411, 0.6946, 0.4502, 0.6928, 0.4864, 0.6691, 0.491, 0.5059, 0.4185, 0.6074, 0.4472, 0.6045, 0.5037, 0.5026, 0.4823, 0.9207, 0.2982, 0.9944, 0.2683, 0.9944, 0.344, 0.9207, 0.344, 0.5731, 0.6805, 0.6275, 0.6802, 0.6275, 0.7239, 0.5731, 0.7243, 0.4221, 0.7744, 0.3682, 0.7744, 0.3689, 0.7345, 0.4228, 0.7345, 0.5792, 0.5282, 0.6821, 0.5291, 0.682, 0.5537, 0.5984, 0.5529, 0.9882, 0.2406, 0.9882, 0.1563, 0.9986, 0.1721, 0.9986, 0.2405, 0.4973, 0.7529, 0.4973, 0.8184, 0.4868, 0.8184, 0.4868, 0.782, 0.484, 0.6013, 0.484, 0.5171, 0.4945, 0.517, 0.4945, 0.6013, 0.683, 0.5831, 0.6156, 0.5831, 0.6456, 0.5672, 0.6831, 0.5672, 0.6221, 0.5475, 0.623, 0.5169, 0.7066, 0.5184, 0.7058, 0.549, 0.4419, 0.7744, 0.4221, 0.7744, 0.4228, 0.7345, 0.4426, 0.7345, 0.5531, 0.6807, 0.5731, 0.6805, 0.5731, 0.7243, 0.5531, 0.7244, 0.6074, 0.4472, 0.6716, 0.4411, 0.6691, 0.491, 0.6045, 0.5037, 0.5461, 0.4274, 0.5562, 0.4466, 0.5159, 0.4466, 0.5226, 0.4274, 0.9189, 0.08367, 0.9202, 0.1364, 0.8484, 0.137, 0.8471, 0.08424, 0.4415, 0.8209, 0.3876, 0.8209, 0.3876, 0.7948, 0.4415, 0.7744, 0.6103, 0.3904, 0.6731, 0.4122, 0.6716, 0.4411, 0.6074, 0.4472, 0.8471, 0.2346, 0.8668, 0.2218, 0.8668, 0.2479, 0.8471, 0.2404, 0.5531, 0.7244, 0.5731, 0.7243, 0.5711, 0.7732, 0.5511, 0.7733, 0.6618, 0.4274, 0.683, 0.4466, 0.5915, 0.4466, 0.6156, 0.4274, 0.4415, 0.8864, 0.3876, 0.8864, 0.3876, 0.8209, 0.4415, 0.8209, 0.4872, 0.6668, 0.375, 0.6541, 0.3766, 0.6377, 0.4887, 0.6503, 0.6803, 0.4318, 0.6837, 0.4619, 0.5993, 0.4587, 0.5958, 0.4287, 0.4414, 0.962, 0.4211, 0.964, 0.4217, 0.8866, 0.4414, 0.8864, 0.4426, 0.9674, 0.4426, 0.9151, 0.4611, 0.9151, 0.4611, 0.9674, 0.3365, 0.1842, 0.3365, 0.1319, 0.3608, 0.1319, 0.3608, 0.1842, 0.4418, 0.6053, 0.4217, 0.6064, 0.4228, 0.517, 0.4426, 0.517, 0.4426, 0.7345, 0.4228, 0.7345, 0.4219, 0.6991, 0.4421, 0.698, 0.0, 0.0, 0.0, 0.0, 0.0, 0.0, 0.0, 0.0, 0.7734, 0.3559, 0.7734, 0.4274, 0.7038, 0.4274, 0.7038, 0.3559, 0.9944, 0.08635, 0.9746, 0.08646, 0.9746, 0.0001179, 0.9944, 0.0, 0.4106, 0.07144, 0.4106, 0.01917, 0.4978, 0.01916, 0.4978, 0.07143, 0.4887, 0.7529, 0.4426, 0.7529, 0.4426, 0.7338, 0.4887, 0.7338, 0.3222, 0.07145, 0.3222, 0.01918, 0.4106, 0.01917, 0.4106, 0.07144, 0.2264, 0.07146, 0.2264, 0.01919, 0.3222, 0.01918, 0.3222, 0.07145, 0.4959, 0.5177, 0.4953, 0.5454, 0.4953, 0.5454, 0.4953, 0.517, 0.1485, 0.07146, 0.1485, 0.0192, 0.2264, 0.01919, 0.2264, 0.07146, 0.07367, 0.07147, 0.07367, 0.01921, 0.1485, 0.0192, 0.1485, 0.07146, 0.07367, 4.647e-05, 0.07367, 0.01921, 1.756e-08, 0.01922, 1.537e-08, 5.454e-05, 0.3494, 0.3394, 0.3499, 0.3997, 0.2861, 0.4001, 0.2856, 0.3398, 0.563, 0.1721, 0.4758, 0.1691, 0.4766, 0.1527, 0.5638, 0.1556, 0.9944, 0.344, 0.9944, 0.4155, 0.9207, 0.4163, 0.9738, 0.3443, 0.1342, 0.7914, 0.1139, 0.7928, 0.06059, 0.721, 0.1342, 0.7217])
me_cube_011.materials.append(mat_material_023)
me_cube_011.use_remesh_preserve_volume = False
me_cube_011.use_remesh_preserve_attributes = False
me_cube_011.use_mirror_vertex_groups = False
me_cube_011.update()

# ---- objects
ob_lamp = bpy.data.objects.new('Lamp', light_lamp)
ob_camera = bpy.data.objects.new('Camera', cam_camera)
ob_cylinder_002 = bpy.data.objects.new('Cylinder.002', me_cylinder)
ob_cylinder_001 = bpy.data.objects.new('Cylinder.001', me_cylinder_004)
ob_cube_001 = bpy.data.objects.new('Cube.001', me_cube_006)
ob_cube_000 = bpy.data.objects.new('Cube.000', me_cube_011)

# ---- transforms, parenting, visibility, modifiers, constraints
ob_lamp.location = (4.076, 1.005, 5.904)
ob_lamp.rotation_euler = (0.6503, 0.05522, 1.866)
ob_lamp.lock_rotations_4d = False
ob_lamp.empty_display_type = 'ARROWS'
ob_lamp.color = (0.0, 0.0, 0.0, 0.0)
ob_lamp.lineart.crease_threshold = 0.0
ob_camera.location = (7.481, -6.508, 5.344)
ob_camera.rotation_euler = (1.109, 0.0, 0.8149)
ob_camera.lock_rotations_4d = False
ob_camera.empty_display_type = 'ARROWS'
ob_camera.color = (0.0, 0.0, 0.0, 0.0)
ob_camera.display_type = 'WIRE'
ob_camera.lineart.crease_threshold = 0.0
ob_cylinder_002.location = (-2.98e-08, 7.252e-06, 1.0)
ob_cylinder_002.lineart.crease_threshold = 0.0
ob_cylinder_001.location = (1.108, 0.8021, 0.7065)
ob_cylinder_001.scale = (0.4137, 0.4137, 0.01911)
ob_cylinder_001.lineart.crease_threshold = 0.0
ob_cube_001.location = (0.3756, 0.02927, 0.7656)
ob_cube_001.rotation_euler = (0.0, -0.0, 4.676)
ob_cube_001.scale = (0.3857, 0.1154, 0.04851)
ob_cube_001.lineart.crease_threshold = 0.0
ob_cube_000.location = (0.8722, -0.8193, 0.8374)
ob_cube_000.rotation_euler = (0.0, -0.0, -4.667)
ob_cube_000.scale = (0.02891, 0.01412, 0.02906)
ob_cube_000.lineart.crease_threshold = 0.0

# ---- collection membership
col_collection_1.objects.link(ob_lamp)
col_collection_1.objects.link(ob_camera)
col_collection_1.objects.link(ob_cylinder_002)
col_collection_1.objects.link(ob_cylinder_001)
col_collection_1.objects.link(ob_cube_001)
col_collection_1.objects.link(ob_cube_000)

# ---- scene / render settings (as saved in the file)
scene.camera = ob_camera
scene.frame_start = 1; scene.frame_end = 250; scene.frame_set(0)
scene.render.engine = 'BLENDER_EEVEE_NEXT'
scene.render.resolution_percentage = 50
scene.render.dither_intensity = 0.0
scene.cycles.use_denoising = False
scene.cycles.samples = 128
scene.cycles.sampling_pattern = 'TABULATED_SOBOL'
scene.cycles.use_adaptive_sampling = False
scene.cycles.use_light_tree = False
scene.cycles.blur_glossy = 0.0
scene.cycles.sample_clamp_indirect = 0.0
scene.view_settings.view_transform = 'Standard'
bpy.context.view_layer.update()
